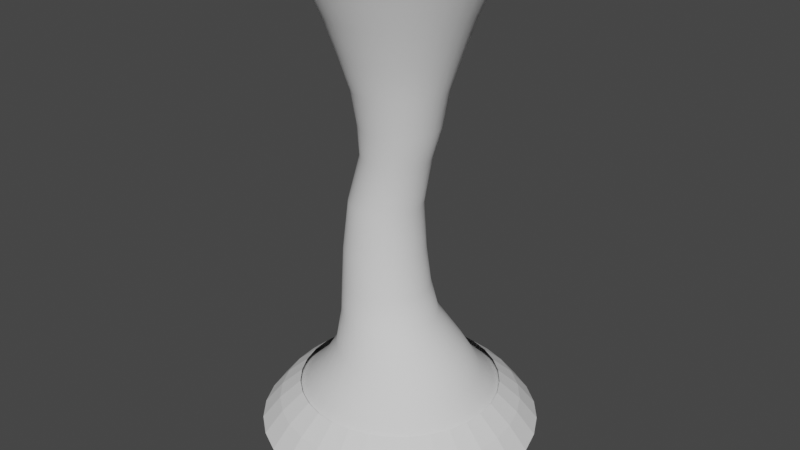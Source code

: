 # Source: Tornado.blend  (saved by Blender 2.82.7; exported with 4.5.12 LTS)
import bpy
from mathutils import Matrix  # noqa: F401  (used for matrix-valued properties, if any)

bpy.ops.wm.read_factory_settings(use_empty=True)
scene = bpy.context.scene
scene.name = 'Scene'

# ---- collections
col_collection = bpy.data.collections.new('Collection'); scene.collection.children.link(col_collection)

# ---- world
world_world = bpy.data.worlds.new('World'); scene.world = world_world
world_world.use_nodes = True; world_world.node_tree.nodes.clear()
_N = world_world.node_tree.nodes; _L = world_world.node_tree.links
n0 = _N.new('ShaderNodeOutputWorld'); n0.name = 'World Output'; n0.location = (300, 300)
n1 = _N.new('ShaderNodeBackground'); n1.name = 'Background'; n1.location = (10, 300)
n1.inputs[0].default_value = (0.05088, 0.05088, 0.05088, 1.0)
_L.new(n1.outputs[0], n0.inputs[0])
n0.is_active_output = True
world_world.color = (0.05088, 0.05088, 0.05088)
world_world.use_sun_shadow = False
world_world.sun_shadow_jitter_overblur = 0.0

# ---- meshes
me_cylinder = bpy.data.meshes.new('Cylinder')
me_cylinder.from_pydata([(-2.457e-07, 3.2, 0.0), (-1.35e-07, 2.134, 11.0), (0.6243, 3.138, 0.0), (0.4164, 2.093, 11.0), (1.225, 2.956, 0.0), (0.8168, 1.972, 11.0), (1.778, 2.661, 0.0), (1.186, 1.775, 11.0), (2.263, 2.263, 0.0), (1.509, 1.509, 11.0), (2.661, 1.778, 0.0), (1.775, 1.186, 11.0), (2.956, 1.225, 0.0), (1.972, 0.8168, 11.0), (3.138, 0.6243, 0.0), (2.093, 0.4164, 11.0), (3.2, -3.887e-07, 0.0), (2.134, -1.862e-07, 11.0), (3.138, -0.6243, 0.0), (2.093, -0.4164, 11.0), (2.956, -1.225, 0.0), (1.972, -0.8168, 11.0), (2.661, -1.778, 0.0), (1.775, -1.186, 11.0), (2.263, -2.263, 0.0), (1.509, -1.509, 11.0), (1.778, -2.661, 0.0), (1.186, -1.775, 11.0), (1.225, -2.956, 0.0), (0.8168, -1.972, 11.0), (0.6243, -3.138, 0.0), (0.4164, -2.093, 11.0), (-1.288e-06, -3.2, 0.0), (-8.305e-07, -2.134, 11.0), (-0.6243, -3.138, 0.0), (-0.4164, -2.093, 11.0), (-1.225, -2.956, 0.0), (-0.8168, -1.972, 11.0), (-1.778, -2.661, 0.0), (-1.186, -1.775, 11.0), (-2.263, -2.263, 0.0), (-1.509, -1.509, 11.0), (-2.661, -1.778, 0.0), (-1.775, -1.186, 11.0), (-2.956, -1.225, 0.0), (-1.972, -0.8168, 11.0), (-3.138, -0.6242, 0.0), (-2.093, -0.4164, 11.0), (-3.2, 2.459e-06, 0.0), (-2.134, 1.714e-06, 11.0), (-3.138, 0.6243, 0.0), (-2.093, 0.4164, 11.0), (-2.956, 1.225, 0.0), (-1.972, 0.8168, 11.0), (-2.661, 1.778, 0.0), (-1.775, 1.186, 11.0), (-2.263, 2.263, 0.0), (-1.509, 1.509, 11.0), (-1.778, 2.661, 0.0), (-1.186, 1.775, 11.0), (-1.225, 2.956, 0.0), (-0.8168, 1.972, 11.0), (-0.6242, 3.138, 0.0), (-0.4164, 2.093, 11.0), (-0.4, 0.8524, 5.5), (-0.2337, 0.836, 5.5), (-0.07382, 0.7875, 5.5), (0.07354, 0.7087, 5.5), (0.2027, 0.6027, 5.5), (0.3087, 0.4735, 5.5), (0.3875, 0.3262, 5.5), (0.436, 0.1663, 5.5), (0.4524, 1.064e-07, 5.5), (0.436, -0.1663, 5.5), (0.3875, -0.3262, 5.5), (0.3087, -0.4735, 5.5), (0.2027, -0.6027, 5.5), (0.07354, -0.7087, 5.5), (-0.07382, -0.7875, 5.5), (-0.2337, -0.836, 5.5), (-0.4, -0.8524, 5.5), (-0.5663, -0.836, 5.5), (-0.7262, -0.7875, 5.5), (-0.8735, -0.7087, 5.5), (-1.003, -0.6027, 5.5), (-1.109, -0.4735, 5.5), (-1.187, -0.3262, 5.5), (-1.236, -0.1663, 5.5), (-1.252, 8.651e-07, 5.5), (-1.236, 0.1663, 5.5), (-1.187, 0.3262, 5.5), (-1.109, 0.4735, 5.5), (-1.003, 0.6027, 5.5), (-0.8735, 0.7087, 5.5), (-0.7262, 0.7875, 5.5), (-0.5663, 0.836, 5.5), (-7.342e-09, 1.06, 8.25), (0.2067, 1.039, 8.25), (0.4055, 0.979, 8.25), (0.5887, 0.8811, 8.25), (0.7493, 0.7493, 8.25), (0.8811, 0.5887, 8.25), (0.979, 0.4055, 8.25), (1.039, 0.2067, 8.25), (1.06, 6.206e-08, 8.25), (1.039, -0.2067, 8.25), (0.979, -0.4055, 8.25), (0.8811, -0.5887, 8.25), (0.7493, -0.7493, 8.25), (0.5887, -0.8811, 8.25), (0.4055, -0.979, 8.25), (0.2067, -1.039, 8.25), (-3.526e-07, -1.06, 8.25), (-0.2067, -1.039, 8.25), (-0.4055, -0.979, 8.25), (-0.5887, -0.8811, 8.25), (-0.7493, -0.7493, 8.25), (-0.8811, -0.5887, 8.25), (-0.979, -0.4055, 8.25), (-1.039, -0.2067, 8.25), (-1.06, 1.005e-06, 8.25), (-1.039, 0.2067, 8.25), (-0.979, 0.4055, 8.25), (-0.8811, 0.5887, 8.25), (-0.7493, 0.7493, 8.25), (-0.5887, 0.8811, 8.25), (-0.4055, 0.979, 8.25), (-0.2067, 1.039, 8.25), (-0.07936, 1.109, 2.75), (0.1328, 1.045, 2.75), (0.3283, 0.9404, 2.75), (0.4997, 0.7997, 2.75), (0.6404, 0.6283, 2.75), (0.7449, 0.4328, 2.75), (0.8092, 0.2206, 2.75), (0.831, 4.555e-08, 2.75), (0.8092, -0.2206, 2.75), (0.7449, -0.4328, 2.75), (0.6404, -0.6283, 2.75), (0.4997, -0.7997, 2.75), (0.3283, -0.9404, 2.75), (0.1328, -1.045, 2.75), (-0.07936, -1.109, 2.75), (-0.3, -1.131, 2.75), (-0.5206, -1.109, 2.75), (-0.7328, -1.045, 2.75), (-0.9283, -0.9404, 2.75), (-1.1, -0.7997, 2.75), (-1.24, -0.6283, 2.75), (-1.345, -0.4328, 2.75), (-1.409, -0.2206, 2.75), (-1.431, 1.052e-06, 2.75), (-1.409, 0.2206, 2.75), (-1.345, 0.4328, 2.75), (-1.24, 0.6283, 2.75), (-1.1, 0.7997, 2.75), (-0.9283, 0.9404, 2.75), (-0.7328, 1.045, 2.75), (-0.5206, 1.109, 2.75), (-0.3, 1.131, 2.75), (0.3713, 1.866, 1.297), (0.7282, 1.758, 1.297), (1.057, 1.582, 1.297), (1.346, 1.346, 1.297), (1.582, 1.057, 1.297), (1.758, 0.7282, 1.297), (1.866, 0.3713, 1.297), (1.903, -1.106e-07, 1.297), (1.866, -0.3713, 1.297), (1.758, -0.7282, 1.297), (1.582, -1.057, 1.297), (1.346, -1.346, 1.297), (1.057, -1.582, 1.297), (0.7282, -1.758, 1.297), (0.3713, -1.866, 1.297), (-7.194e-07, -1.903, 1.297), (-0.3713, -1.866, 1.297), (-0.7282, -1.758, 1.297), (-1.057, -1.582, 1.297), (-1.346, -1.346, 1.297), (-1.582, -1.057, 1.297), (-1.758, -0.7282, 1.297), (-1.866, -0.3712, 1.297), (-1.903, 1.583e-06, 1.297), (-1.866, 0.3713, 1.297), (-1.758, 0.7282, 1.297), (-1.582, 1.057, 1.297), (-1.346, 1.346, 1.297), (-1.057, 1.582, 1.297), (-0.7282, 1.758, 1.297), (-0.3712, 1.866, 1.297), (-9.934e-08, 1.903, 1.297), (-5.407e-08, 1.5, 1.974), (0.2927, 1.471, 1.974), (0.5741, 1.386, 1.974), (0.8334, 1.247, 1.974), (1.061, 1.061, 1.974), (1.247, 0.8334, 1.974), (1.386, 0.5741, 1.974), (1.471, 0.2927, 1.974), (1.5, -2.846e-08, 1.974), (1.471, -0.2927, 1.974), (1.386, -0.5741, 1.974), (1.247, -0.8334, 1.974), (1.061, -1.061, 1.974), (0.8334, -1.247, 1.974), (0.5741, -1.386, 1.974), (0.2927, -1.471, 1.974), (-5.429e-07, -1.5, 1.974), (-0.2927, -1.471, 1.974), (-0.5741, -1.386, 1.974), (-0.8334, -1.247, 1.974), (-1.061, -1.061, 1.974), (-1.247, -0.8334, 1.974), (-1.386, -0.5741, 1.974), (-1.471, -0.2927, 1.974), (-1.5, 1.307e-06, 1.974), (-1.471, 0.2927, 1.974), (-1.386, 0.5741, 1.974), (-1.247, 0.8334, 1.974), (-1.061, 1.061, 1.974), (-0.8334, 1.247, 1.974), (-0.5741, 1.386, 1.974), (-0.2927, 1.471, 1.974), (-0.4, 1.027, 3.458), (-0.1996, 1.007, 3.458), (-0.006922, 0.949, 3.458), (0.1707, 0.8541, 3.458), (0.3263, 0.7263, 3.458), (0.4541, 0.5707, 3.458), (0.549, 0.3931, 3.458), (0.6074, 0.2004, 3.458), (0.6272, 6.859e-08, 3.458), (0.6074, -0.2004, 3.458), (0.549, -0.3931, 3.458), (0.4541, -0.5707, 3.458), (0.3263, -0.7263, 3.458), (0.1707, -0.8541, 3.458), (-0.006922, -0.949, 3.458), (-0.1996, -1.007, 3.458), (-0.4, -1.027, 3.458), (-0.6004, -1.007, 3.458), (-0.7931, -0.949, 3.458), (-0.9707, -0.8541, 3.458), (-1.126, -0.7263, 3.458), (-1.254, -0.5707, 3.458), (-1.349, -0.3931, 3.458), (-1.407, -0.2004, 3.458), (-1.427, 9.829e-07, 3.458), (-1.407, 0.2004, 3.458), (-1.349, 0.3931, 3.458), (-1.254, 0.5707, 3.458), (-1.126, 0.7263, 3.458), (-0.9707, 0.8541, 3.458), (-0.7931, 0.949, 3.458), (-0.6004, 1.007, 3.458), (-7.374e-08, 1.638, 9.915), (0.3196, 1.607, 9.915), (0.627, 1.514, 9.915), (0.9102, 1.362, 9.915), (1.159, 1.159, 9.915), (1.362, 0.9102, 9.915), (1.514, 0.627, 9.915), (1.607, 0.3196, 9.915), (1.638, -6.959e-08, 9.915), (1.607, -0.3196, 9.915), (1.514, -0.627, 9.915), (1.362, -0.9102, 9.915), (1.159, -1.159, 9.915), (0.9102, -1.362, 9.915), (0.627, -1.514, 9.915), (0.3196, -1.607, 9.915), (-6.076e-07, -1.638, 9.915), (-0.3196, -1.607, 9.915), (-0.627, -1.514, 9.915), (-0.9102, -1.362, 9.915), (-1.159, -1.159, 9.915), (-1.362, -0.9102, 9.915), (-1.514, -0.627, 9.915), (-1.607, -0.3196, 9.915), (-1.638, 1.389e-06, 9.915), (-1.607, 0.3196, 9.915), (-1.514, 0.627, 9.915), (-1.362, 0.9102, 9.915), (-1.159, 1.159, 9.915), (-0.9102, 1.362, 9.915), (-0.627, 1.514, 9.915), (-0.3196, 1.607, 9.915), (0.2594, 1.304, 9.06), (0.5089, 1.229, 9.06), (0.7388, 1.106, 9.06), (0.9403, 0.9403, 9.06), (1.106, 0.7388, 9.06), (1.229, 0.5089, 9.06), (1.304, 0.2594, 9.06), (1.33, 1.496e-09, 9.06), (1.304, -0.2594, 9.06), (1.229, -0.5089, 9.06), (1.106, -0.7388, 9.06), (0.9403, -0.9403, 9.06), (0.7388, -1.106, 9.06), (0.5089, -1.229, 9.06), (0.2594, -1.304, 9.06), (-4.723e-07, -1.33, 9.06), (-0.2594, -1.304, 9.06), (-0.5089, -1.229, 9.06), (-0.7388, -1.106, 9.06), (-0.9403, -0.9403, 9.06), (-1.106, -0.7388, 9.06), (-1.229, -0.5089, 9.06), (-1.304, -0.2594, 9.06), (-1.33, 1.185e-06, 9.06), (-1.304, 0.2594, 9.06), (-1.229, 0.5089, 9.06), (-1.106, 0.7388, 9.06), (-0.9403, 0.9403, 9.06), (-0.7388, 1.106, 9.06), (-0.5089, 1.229, 9.06), (-0.2594, 1.304, 9.06), (-3.894e-08, 1.33, 9.06), (0.1793, 0.9014, 7.428), (0.3517, 0.8491, 7.428), (0.5106, 0.7642, 7.428), (0.6499, 0.6499, 7.428), (0.7642, 0.5106, 7.428), (0.8491, 0.3517, 7.428), (0.9014, 0.1793, 7.428), (0.9191, 9.392e-08, 7.428), (0.9014, -0.1793, 7.428), (0.8491, -0.3517, 7.428), (0.7642, -0.5106, 7.428), (0.6499, -0.6499, 7.428), (0.5106, -0.7642, 7.428), (0.3517, -0.8491, 7.428), (0.1793, -0.9014, 7.428), (-2.906e-07, -0.9191, 7.428), (-0.1793, -0.9014, 7.428), (-0.3517, -0.8491, 7.428), (-0.5106, -0.7642, 7.428), (-0.6499, -0.6499, 7.428), (-0.7642, -0.5106, 7.428), (-0.8491, -0.3517, 7.428), (-0.9014, -0.1793, 7.428), (-0.9191, 9.12e-07, 7.428), (-0.9014, 0.1793, 7.428), (-0.8491, 0.3517, 7.428), (-0.7642, 0.5106, 7.428), (-0.6499, 0.6499, 7.428), (-0.5106, 0.7642, 7.428), (-0.3517, 0.8491, 7.428), (-0.1793, 0.9014, 7.428), (7.451e-09, 0.9191, 7.428), (0.05546, 0.7815, 6.689), (0.2049, 0.7362, 6.689), (0.3427, 0.6626, 6.689), (0.4635, 0.5635, 6.689), (0.5626, 0.4427, 6.689), (0.6362, 0.3049, 6.689), (0.6815, 0.1555, 6.689), (0.6968, 1.207e-07, 6.689), (0.6815, -0.1555, 6.689), (0.6362, -0.3049, 6.689), (0.5626, -0.4427, 6.689), (0.4635, -0.5635, 6.689), (0.3427, -0.6626, 6.689), (0.2049, -0.7362, 6.689), (0.05546, -0.7815, 6.689), (-0.1, -0.7968, 6.689), (-0.2555, -0.7815, 6.689), (-0.4049, -0.7362, 6.689), (-0.5427, -0.6626, 6.689), (-0.6635, -0.5635, 6.689), (-0.7626, -0.4427, 6.689), (-0.8362, -0.3049, 6.689), (-0.8815, -0.1555, 6.689), (-0.8968, 8.3e-07, 6.689), (-0.8815, 0.1555, 6.689), (-0.8362, 0.3049, 6.689), (-0.7626, 0.4427, 6.689), (-0.6635, 0.5635, 6.689), (-0.5427, 0.6626, 6.689), (-0.4049, 0.7362, 6.689), (-0.2555, 0.7815, 6.689), (-0.1, 0.7968, 6.689), (-0.4429, 0.9504, 4.333), (-0.2574, 0.9321, 4.333), (-0.07916, 0.878, 4.333), (0.08514, 0.7902, 4.333), (0.2292, 0.672, 4.333), (0.3474, 0.528, 4.333), (0.4352, 0.3637, 4.333), (0.4893, 0.1854, 4.333), (0.5075, 8.53e-08, 4.333), (0.4893, -0.1854, 4.333), (0.4352, -0.3637, 4.333), (0.3474, -0.528, 4.333), (0.2292, -0.672, 4.333), (0.08514, -0.7902, 4.333), (-0.07916, -0.878, 4.333), (-0.2574, -0.9321, 4.333), (-0.4429, -0.9504, 4.333), (-0.6283, -0.9321, 4.333), (-0.8066, -0.878, 4.333), (-0.9709, -0.7902, 4.333), (-1.115, -0.672, 4.333), (-1.233, -0.528, 4.333), (-1.321, -0.3637, 4.333), (-1.375, -0.1854, 4.333), (-1.393, 9.312e-07, 4.333), (-1.375, 0.1854, 4.333), (-1.321, 0.3637, 4.333), (-1.233, 0.528, 4.333), (-1.115, 0.672, 4.333), (-0.9709, 0.7902, 4.333), (-0.8065, 0.878, 4.333), (-0.6283, 0.9321, 4.333)], [], [(256, 1, 3, 257), (257, 3, 5, 258), (258, 5, 7, 259), (259, 7, 9, 260), (260, 9, 11, 261), (261, 11, 13, 262), (262, 13, 15, 263), (263, 15, 17, 264), (264, 17, 19, 265), (265, 19, 21, 266), (266, 21, 23, 267), (267, 23, 25, 268), (268, 25, 27, 269), (269, 27, 29, 270), (270, 29, 31, 271), (271, 31, 33, 272), (272, 33, 35, 273), (273, 35, 37, 274), (274, 37, 39, 275), (275, 39, 41, 276), (276, 41, 43, 277), (277, 43, 45, 278), (278, 45, 47, 279), (279, 47, 49, 280), (280, 49, 51, 281), (281, 51, 53, 282), (282, 53, 55, 283), (283, 55, 57, 284), (284, 57, 59, 285), (285, 59, 61, 286), (286, 61, 63, 287), (287, 63, 1, 256), (415, 95, 64, 384), (414, 94, 95, 415), (413, 93, 94, 414), (412, 92, 93, 413), (411, 91, 92, 412), (410, 90, 91, 411), (409, 89, 90, 410), (408, 88, 89, 409), (407, 87, 88, 408), (406, 86, 87, 407), (405, 85, 86, 406), (404, 84, 85, 405), (403, 83, 84, 404), (402, 82, 83, 403), (401, 81, 82, 402), (400, 80, 81, 401), (399, 79, 80, 400), (398, 78, 79, 399), (397, 77, 78, 398), (396, 76, 77, 397), (395, 75, 76, 396), (394, 74, 75, 395), (393, 73, 74, 394), (392, 72, 73, 393), (391, 71, 72, 392), (390, 70, 71, 391), (389, 69, 70, 390), (388, 68, 69, 389), (387, 67, 68, 388), (386, 66, 67, 387), (385, 65, 66, 386), (384, 64, 65, 385), (350, 127, 96, 351), (349, 126, 127, 350), (348, 125, 126, 349), (347, 124, 125, 348), (346, 123, 124, 347), (345, 122, 123, 346), (344, 121, 122, 345), (343, 120, 121, 344), (342, 119, 120, 343), (341, 118, 119, 342), (340, 117, 118, 341), (339, 116, 117, 340), (338, 115, 116, 339), (337, 114, 115, 338), (336, 113, 114, 337), (335, 112, 113, 336), (334, 111, 112, 335), (333, 110, 111, 334), (332, 109, 110, 333), (331, 108, 109, 332), (330, 107, 108, 331), (329, 106, 107, 330), (328, 105, 106, 329), (327, 104, 105, 328), (326, 103, 104, 327), (325, 102, 103, 326), (324, 101, 102, 325), (323, 100, 101, 324), (322, 99, 100, 323), (321, 98, 99, 322), (320, 97, 98, 321), (351, 96, 97, 320), (192, 159, 128, 193), (193, 128, 129, 194), (194, 129, 130, 195), (195, 130, 131, 196), (196, 131, 132, 197), (197, 132, 133, 198), (198, 133, 134, 199), (199, 134, 135, 200), (200, 135, 136, 201), (201, 136, 137, 202), (202, 137, 138, 203), (203, 138, 139, 204), (204, 139, 140, 205), (205, 140, 141, 206), (206, 141, 142, 207), (207, 142, 143, 208), (208, 143, 144, 209), (209, 144, 145, 210), (210, 145, 146, 211), (211, 146, 147, 212), (212, 147, 148, 213), (213, 148, 149, 214), (214, 149, 150, 215), (215, 150, 151, 216), (216, 151, 152, 217), (217, 152, 153, 218), (218, 153, 154, 219), (219, 154, 155, 220), (220, 155, 156, 221), (221, 156, 157, 222), (222, 157, 158, 223), (223, 158, 159, 192), (62, 190, 191, 0), (60, 189, 190, 62), (58, 188, 189, 60), (56, 187, 188, 58), (54, 186, 187, 56), (52, 185, 186, 54), (50, 184, 185, 52), (48, 183, 184, 50), (46, 182, 183, 48), (44, 181, 182, 46), (42, 180, 181, 44), (40, 179, 180, 42), (38, 178, 179, 40), (36, 177, 178, 38), (34, 176, 177, 36), (32, 175, 176, 34), (30, 174, 175, 32), (28, 173, 174, 30), (26, 172, 173, 28), (24, 171, 172, 26), (22, 170, 171, 24), (20, 169, 170, 22), (18, 168, 169, 20), (16, 167, 168, 18), (14, 166, 167, 16), (12, 165, 166, 14), (10, 164, 165, 12), (8, 163, 164, 10), (6, 162, 163, 8), (4, 161, 162, 6), (2, 160, 161, 4), (0, 191, 160, 2), (190, 223, 192, 191), (189, 222, 223, 190), (188, 221, 222, 189), (187, 220, 221, 188), (186, 219, 220, 187), (185, 218, 219, 186), (184, 217, 218, 185), (183, 216, 217, 184), (182, 215, 216, 183), (181, 214, 215, 182), (180, 213, 214, 181), (179, 212, 213, 180), (178, 211, 212, 179), (177, 210, 211, 178), (176, 209, 210, 177), (175, 208, 209, 176), (174, 207, 208, 175), (173, 206, 207, 174), (172, 205, 206, 173), (171, 204, 205, 172), (170, 203, 204, 171), (169, 202, 203, 170), (168, 201, 202, 169), (167, 200, 201, 168), (166, 199, 200, 167), (165, 198, 199, 166), (164, 197, 198, 165), (163, 196, 197, 164), (162, 195, 196, 163), (161, 194, 195, 162), (160, 193, 194, 161), (191, 192, 193, 160), (159, 224, 225, 128), (128, 225, 226, 129), (129, 226, 227, 130), (130, 227, 228, 131), (131, 228, 229, 132), (132, 229, 230, 133), (133, 230, 231, 134), (134, 231, 232, 135), (135, 232, 233, 136), (136, 233, 234, 137), (137, 234, 235, 138), (138, 235, 236, 139), (139, 236, 237, 140), (140, 237, 238, 141), (141, 238, 239, 142), (142, 239, 240, 143), (143, 240, 241, 144), (144, 241, 242, 145), (145, 242, 243, 146), (146, 243, 244, 147), (147, 244, 245, 148), (148, 245, 246, 149), (149, 246, 247, 150), (150, 247, 248, 151), (151, 248, 249, 152), (152, 249, 250, 153), (153, 250, 251, 154), (154, 251, 252, 155), (155, 252, 253, 156), (156, 253, 254, 157), (157, 254, 255, 158), (158, 255, 224, 159), (318, 287, 256, 319), (317, 286, 287, 318), (316, 285, 286, 317), (315, 284, 285, 316), (314, 283, 284, 315), (313, 282, 283, 314), (312, 281, 282, 313), (311, 280, 281, 312), (310, 279, 280, 311), (309, 278, 279, 310), (308, 277, 278, 309), (307, 276, 277, 308), (306, 275, 276, 307), (305, 274, 275, 306), (304, 273, 274, 305), (303, 272, 273, 304), (302, 271, 272, 303), (301, 270, 271, 302), (300, 269, 270, 301), (299, 268, 269, 300), (298, 267, 268, 299), (297, 266, 267, 298), (296, 265, 266, 297), (295, 264, 265, 296), (294, 263, 264, 295), (293, 262, 263, 294), (292, 261, 262, 293), (291, 260, 261, 292), (290, 259, 260, 291), (289, 258, 259, 290), (288, 257, 258, 289), (319, 256, 257, 288), (96, 319, 288, 97), (97, 288, 289, 98), (98, 289, 290, 99), (99, 290, 291, 100), (100, 291, 292, 101), (101, 292, 293, 102), (102, 293, 294, 103), (103, 294, 295, 104), (104, 295, 296, 105), (105, 296, 297, 106), (106, 297, 298, 107), (107, 298, 299, 108), (108, 299, 300, 109), (109, 300, 301, 110), (110, 301, 302, 111), (111, 302, 303, 112), (112, 303, 304, 113), (113, 304, 305, 114), (114, 305, 306, 115), (115, 306, 307, 116), (116, 307, 308, 117), (117, 308, 309, 118), (118, 309, 310, 119), (119, 310, 311, 120), (120, 311, 312, 121), (121, 312, 313, 122), (122, 313, 314, 123), (123, 314, 315, 124), (124, 315, 316, 125), (125, 316, 317, 126), (126, 317, 318, 127), (127, 318, 319, 96), (383, 351, 320, 352), (352, 320, 321, 353), (353, 321, 322, 354), (354, 322, 323, 355), (355, 323, 324, 356), (356, 324, 325, 357), (357, 325, 326, 358), (358, 326, 327, 359), (359, 327, 328, 360), (360, 328, 329, 361), (361, 329, 330, 362), (362, 330, 331, 363), (363, 331, 332, 364), (364, 332, 333, 365), (365, 333, 334, 366), (366, 334, 335, 367), (367, 335, 336, 368), (368, 336, 337, 369), (369, 337, 338, 370), (370, 338, 339, 371), (371, 339, 340, 372), (372, 340, 341, 373), (373, 341, 342, 374), (374, 342, 343, 375), (375, 343, 344, 376), (376, 344, 345, 377), (377, 345, 346, 378), (378, 346, 347, 379), (379, 347, 348, 380), (380, 348, 349, 381), (381, 349, 350, 382), (382, 350, 351, 383), (95, 382, 383, 64), (94, 381, 382, 95), (93, 380, 381, 94), (92, 379, 380, 93), (91, 378, 379, 92), (90, 377, 378, 91), (89, 376, 377, 90), (88, 375, 376, 89), (87, 374, 375, 88), (86, 373, 374, 87), (85, 372, 373, 86), (84, 371, 372, 85), (83, 370, 371, 84), (82, 369, 370, 83), (81, 368, 369, 82), (80, 367, 368, 81), (79, 366, 367, 80), (78, 365, 366, 79), (77, 364, 365, 78), (76, 363, 364, 77), (75, 362, 363, 76), (74, 361, 362, 75), (73, 360, 361, 74), (72, 359, 360, 73), (71, 358, 359, 72), (70, 357, 358, 71), (69, 356, 357, 70), (68, 355, 356, 69), (67, 354, 355, 68), (66, 353, 354, 67), (65, 352, 353, 66), (64, 383, 352, 65), (224, 384, 385, 225), (225, 385, 386, 226), (226, 386, 387, 227), (227, 387, 388, 228), (228, 388, 389, 229), (229, 389, 390, 230), (230, 390, 391, 231), (231, 391, 392, 232), (232, 392, 393, 233), (233, 393, 394, 234), (234, 394, 395, 235), (235, 395, 396, 236), (236, 396, 397, 237), (237, 397, 398, 238), (238, 398, 399, 239), (239, 399, 400, 240), (240, 400, 401, 241), (241, 401, 402, 242), (242, 402, 403, 243), (243, 403, 404, 244), (244, 404, 405, 245), (245, 405, 406, 246), (246, 406, 407, 247), (247, 407, 408, 248), (248, 408, 409, 249), (249, 409, 410, 250), (250, 410, 411, 251), (251, 411, 412, 252), (252, 412, 413, 253), (253, 413, 414, 254), (254, 414, 415, 255), (255, 415, 384, 224)])
me_cylinder.polygons.foreach_set('use_smooth', [True] * 384)
_uv = me_cylinder.uv_layers.new(name='UVMap')
_uv.uv.foreach_set('vector', [1.0, 0.9014, 1.0, 1.0, 0.9688, 1.0, 0.9688, 0.9014, 0.9688, 0.9014, 0.9688, 1.0, 0.9375, 1.0, 0.9375, 0.9014, 0.9375, 0.9014, 0.9375, 1.0, 0.9062, 1.0, 0.9062, 0.9014, 0.9062, 0.9014, 0.9062, 1.0, 0.875, 1.0, 0.875, 0.9014, 0.875, 0.9014, 0.875, 1.0, 0.8438, 1.0, 0.8438, 0.9014, 0.8438, 0.9014, 0.8438, 1.0, 0.8125, 1.0, 0.8125, 0.9014, 0.8125, 0.9014, 0.8125, 1.0, 0.7812, 1.0, 0.7813, 0.9014, 0.7813, 0.9014, 0.7812, 1.0, 0.75, 1.0, 0.75, 0.9014, 0.75, 0.9014, 0.75, 1.0, 0.7188, 1.0, 0.7188, 0.9014, 0.7188, 0.9014, 0.7188, 1.0, 0.6875, 1.0, 0.6875, 0.9014, 0.6875, 0.9014, 0.6875, 1.0, 0.6562, 1.0, 0.6562, 0.9014, 0.6562, 0.9014, 0.6562, 1.0, 0.625, 1.0, 0.625, 0.9014, 0.625, 0.9014, 0.625, 1.0, 0.5938, 1.0, 0.5938, 0.9014, 0.5938, 0.9014, 0.5938, 1.0, 0.5625, 1.0, 0.5625, 0.9014, 0.5625, 0.9014, 0.5625, 1.0, 0.5312, 1.0, 0.5312, 0.9014, 0.5312, 0.9014, 0.5312, 1.0, 0.5, 1.0, 0.5, 0.9014, 0.5, 0.9014, 0.5, 1.0, 0.4688, 1.0, 0.4687, 0.9014, 0.4687, 0.9014, 0.4688, 1.0, 0.4375, 1.0, 0.4375, 0.9014, 0.4375, 0.9014, 0.4375, 1.0, 0.4062, 1.0, 0.4062, 0.9014, 0.4062, 0.9014, 0.4062, 1.0, 0.375, 1.0, 0.375, 0.9014, 0.375, 0.9014, 0.375, 1.0, 0.3438, 1.0, 0.3438, 0.9014, 0.3438, 0.9014, 0.3438, 1.0, 0.3125, 1.0, 0.3125, 0.9014, 0.3125, 0.9014, 0.3125, 1.0, 0.2812, 1.0, 0.2812, 0.9014, 0.2812, 0.9014, 0.2812, 1.0, 0.25, 1.0, 0.25, 0.9014, 0.25, 0.9014, 0.25, 1.0, 0.2188, 1.0, 0.2187, 0.9014, 0.2187, 0.9014, 0.2188, 1.0, 0.1875, 1.0, 0.1875, 0.9014, 0.1875, 0.9014, 0.1875, 1.0, 0.1562, 1.0, 0.1562, 0.9014, 0.1562, 0.9014, 0.1562, 1.0, 0.125, 1.0, 0.125, 0.9014, 0.125, 0.9014, 0.125, 1.0, 0.09375, 1.0, 0.09375, 0.9014, 0.09375, 0.9014, 0.09375, 1.0, 0.0625, 1.0, 0.0625, 0.9014, 0.0625, 0.9014, 0.0625, 1.0, 0.03125, 1.0, 0.03125, 0.9014, 0.03125, 0.9014, 0.03125, 1.0, 0.0, 1.0, 0.0, 0.9014, 0.03125, 0.3939, 0.03125, 0.5, 0.0, 0.5, 0.0, 0.3939, 0.0625, 0.3939, 0.0625, 0.5, 0.03125, 0.5, 0.03125, 0.3939, 0.09375, 0.3939, 0.09375, 0.5, 0.0625, 0.5, 0.0625, 0.3939, 0.125, 0.3939, 0.125, 0.5, 0.09375, 0.5, 0.09375, 0.3939, 0.1562, 0.3939, 0.1562, 0.5, 0.125, 0.5, 0.125, 0.3939, 0.1875, 0.3939, 0.1875, 0.5, 0.1562, 0.5, 0.1562, 0.3939, 0.2188, 0.3939, 0.2188, 0.5, 0.1875, 0.5, 0.1875, 0.3939, 0.25, 0.3939, 0.25, 0.5, 0.2188, 0.5, 0.2188, 0.3939, 0.2812, 0.3939, 0.2812, 0.5, 0.25, 0.5, 0.25, 0.3939, 0.3125, 0.3939, 0.3125, 0.5, 0.2812, 0.5, 0.2812, 0.3939, 0.3438, 0.3939, 0.3438, 0.5, 0.3125, 0.5, 0.3125, 0.3939, 0.375, 0.3939, 0.375, 0.5, 0.3438, 0.5, 0.3438, 0.3939, 0.4062, 0.3939, 0.4062, 0.5, 0.375, 0.5, 0.375, 0.3939, 0.4375, 0.3939, 0.4375, 0.5, 0.4062, 0.5, 0.4062, 0.3939, 0.4688, 0.3939, 0.4688, 0.5, 0.4375, 0.5, 0.4375, 0.3939, 0.5, 0.3939, 0.5, 0.5, 0.4688, 0.5, 0.4688, 0.3939, 0.5312, 0.3939, 0.5312, 0.5, 0.5, 0.5, 0.5, 0.3939, 0.5625, 0.3939, 0.5625, 0.5, 0.5312, 0.5, 0.5312, 0.3939, 0.5938, 0.3939, 0.5938, 0.5, 0.5625, 0.5, 0.5625, 0.3939, 0.625, 0.3939, 0.625, 0.5, 0.5938, 0.5, 0.5938, 0.3939, 0.6562, 0.3939, 0.6562, 0.5, 0.625, 0.5, 0.625, 0.3939, 0.6875, 0.3939, 0.6875, 0.5, 0.6562, 0.5, 0.6562, 0.3939, 0.7188, 0.3939, 0.7188, 0.5, 0.6875, 0.5, 0.6875, 0.3939, 0.75, 0.3939, 0.75, 0.5, 0.7188, 0.5, 0.7188, 0.3939, 0.7812, 0.3939, 0.7812, 0.5, 0.75, 0.5, 0.75, 0.3939, 0.8125, 0.3939, 0.8125, 0.5, 0.7812, 0.5, 0.7812, 0.3939, 0.8438, 0.3939, 0.8438, 0.5, 0.8125, 0.5, 0.8125, 0.3939, 0.875, 0.3939, 0.875, 0.5, 0.8438, 0.5, 0.8438, 0.3939, 0.9062, 0.3939, 0.9062, 0.5, 0.875, 0.5, 0.875, 0.3939, 0.9375, 0.3939, 0.9375, 0.5, 0.9062, 0.5, 0.9062, 0.3939, 0.9688, 0.3939, 0.9688, 0.5, 0.9375, 0.5, 0.9375, 0.3939, 1.0, 0.3939, 1.0, 0.5, 0.9688, 0.5, 0.9688, 0.3939, 0.03125, 0.6753, 0.03125, 0.75, 0.0, 0.75, 0.0, 0.6753, 0.0625, 0.6753, 0.0625, 0.75, 0.03125, 0.75, 0.03125, 0.6753, 0.09375, 0.6753, 0.09375, 0.75, 0.0625, 0.75, 0.0625, 0.6753, 0.125, 0.6753, 0.125, 0.75, 0.09375, 0.75, 0.09375, 0.6753, 0.1562, 0.6753, 0.1562, 0.75, 0.125, 0.75, 0.125, 0.6753, 0.1875, 0.6753, 0.1875, 0.75, 0.1562, 0.75, 0.1562, 0.6753, 0.2188, 0.6753, 0.2188, 0.75, 0.1875, 0.75, 0.1875, 0.6753, 0.25, 0.6753, 0.25, 0.75, 0.2188, 0.75, 0.2188, 0.6753, 0.2812, 0.6753, 0.2812, 0.75, 0.25, 0.75, 0.25, 0.6753, 0.3125, 0.6753, 0.3125, 0.75, 0.2812, 0.75, 0.2812, 0.6753, 0.3438, 0.6753, 0.3438, 0.75, 0.3125, 0.75, 0.3125, 0.6753, 0.375, 0.6753, 0.375, 0.75, 0.3438, 0.75, 0.3438, 0.6753, 0.4063, 0.6753, 0.4062, 0.75, 0.375, 0.75, 0.375, 0.6753, 0.4375, 0.6753, 0.4375, 0.75, 0.4062, 0.75, 0.4063, 0.6753, 0.4688, 0.6753, 0.4688, 0.75, 0.4375, 0.75, 0.4375, 0.6753, 0.5, 0.6753, 0.5, 0.75, 0.4688, 0.75, 0.4688, 0.6753, 0.5312, 0.6753, 0.5312, 0.75, 0.5, 0.75, 0.5, 0.6753, 0.5625, 0.6753, 0.5625, 0.75, 0.5312, 0.75, 0.5312, 0.6753, 0.5938, 0.6753, 0.5938, 0.75, 0.5625, 0.75, 0.5625, 0.6753, 0.625, 0.6753, 0.625, 0.75, 0.5938, 0.75, 0.5938, 0.6753, 0.6562, 0.6753, 0.6562, 0.75, 0.625, 0.75, 0.625, 0.6753, 0.6875, 0.6753, 0.6875, 0.75, 0.6562, 0.75, 0.6562, 0.6753, 0.7188, 0.6753, 0.7188, 0.75, 0.6875, 0.75, 0.6875, 0.6753, 0.75, 0.6753, 0.75, 0.75, 0.7188, 0.75, 0.7188, 0.6753, 0.7812, 0.6753, 0.7812, 0.75, 0.75, 0.75, 0.75, 0.6753, 0.8125, 0.6753, 0.8125, 0.75, 0.7812, 0.75, 0.7812, 0.6753, 0.8438, 0.6753, 0.8438, 0.75, 0.8125, 0.75, 0.8125, 0.6753, 0.875, 0.6753, 0.875, 0.75, 0.8438, 0.75, 0.8438, 0.6753, 0.9062, 0.6753, 0.9062, 0.75, 0.875, 0.75, 0.875, 0.6753, 0.9375, 0.6753, 0.9375, 0.75, 0.9062, 0.75, 0.9062, 0.6753, 0.9688, 0.6753, 0.9688, 0.75, 0.9375, 0.75, 0.9375, 0.6753, 1.0, 0.6753, 1.0, 0.75, 0.9688, 0.75, 0.9688, 0.6753, 1.0, 0.1795, 1.0, 0.25, 0.9688, 0.25, 0.9688, 0.1795, 0.9688, 0.1795, 0.9688, 0.25, 0.9375, 0.25, 0.9375, 0.1795, 0.9375, 0.1795, 0.9375, 0.25, 0.9062, 0.25, 0.9062, 0.1795, 0.9062, 0.1795, 0.9062, 0.25, 0.875, 0.25, 0.875, 0.1795, 0.875, 0.1795, 0.875, 0.25, 0.8438, 0.25, 0.8438, 0.1795, 0.8438, 0.1795, 0.8438, 0.25, 0.8125, 0.25, 0.8125, 0.1795, 0.8125, 0.1795, 0.8125, 0.25, 0.7812, 0.25, 0.7812, 0.1795, 0.7812, 0.1795, 0.7812, 0.25, 0.75, 0.25, 0.75, 0.1795, 0.75, 0.1795, 0.75, 0.25, 0.7188, 0.25, 0.7188, 0.1795, 0.7188, 0.1795, 0.7188, 0.25, 0.6875, 0.25, 0.6875, 0.1795, 0.6875, 0.1795, 0.6875, 0.25, 0.6562, 0.25, 0.6562, 0.1795, 0.6562, 0.1795, 0.6562, 0.25, 0.625, 0.25, 0.625, 0.1795, 0.625, 0.1795, 0.625, 0.25, 0.5938, 0.25, 0.5938, 0.1795, 0.5938, 0.1795, 0.5938, 0.25, 0.5625, 0.25, 0.5625, 0.1795, 0.5625, 0.1795, 0.5625, 0.25, 0.5312, 0.25, 0.5312, 0.1795, 0.5312, 0.1795, 0.5312, 0.25, 0.5, 0.25, 0.5, 0.1795, 0.5, 0.1795, 0.5, 0.25, 0.4688, 0.25, 0.4687, 0.1795, 0.4687, 0.1795, 0.4688, 0.25, 0.4375, 0.25, 0.4375, 0.1795, 0.4375, 0.1795, 0.4375, 0.25, 0.4062, 0.25, 0.4063, 0.1795, 0.4063, 0.1795, 0.4062, 0.25, 0.375, 0.25, 0.375, 0.1795, 0.375, 0.1795, 0.375, 0.25, 0.3438, 0.25, 0.3438, 0.1795, 0.3438, 0.1795, 0.3438, 0.25, 0.3125, 0.25, 0.3125, 0.1795, 0.3125, 0.1795, 0.3125, 0.25, 0.2812, 0.25, 0.2813, 0.1795, 0.2813, 0.1795, 0.2812, 0.25, 0.25, 0.25, 0.25, 0.1795, 0.25, 0.1795, 0.25, 0.25, 0.2188, 0.25, 0.2188, 0.1795, 0.2188, 0.1795, 0.2188, 0.25, 0.1875, 0.25, 0.1875, 0.1795, 0.1875, 0.1795, 0.1875, 0.25, 0.1562, 0.25, 0.1562, 0.1795, 0.1562, 0.1795, 0.1562, 0.25, 0.125, 0.25, 0.125, 0.1795, 0.125, 0.1795, 0.125, 0.25, 0.09375, 0.25, 0.09375, 0.1795, 0.09375, 0.1795, 0.09375, 0.25, 0.0625, 0.25, 0.0625, 0.1795, 0.0625, 0.1795, 0.0625, 0.25, 0.03125, 0.25, 0.03125, 0.1795, 0.03125, 0.1795, 0.03125, 0.25, 0.0, 0.25, 0.0, 0.1795, 0.03125, 0.0, 0.03125, 0.1179, 0.0, 0.1179, 0.0, 0.0, 0.0625, 0.0, 0.0625, 0.1179, 0.03125, 0.1179, 0.03125, 0.0, 0.09375, 0.0, 0.09375, 0.1179, 0.0625, 0.1179, 0.0625, 0.0, 0.125, 0.0, 0.125, 0.1179, 0.09375, 0.1179, 0.09375, 0.0, 0.1562, 0.0, 0.1562, 0.1179, 0.125, 0.1179, 0.125, 0.0, 0.1875, 0.0, 0.1875, 0.1179, 0.1562, 0.1179, 0.1562, 0.0, 0.2188, 0.0, 0.2187, 0.1179, 0.1875, 0.1179, 0.1875, 0.0, 0.25, 0.0, 0.25, 0.1179, 0.2187, 0.1179, 0.2188, 0.0, 0.2812, 0.0, 0.2812, 0.1179, 0.25, 0.1179, 0.25, 0.0, 0.3125, 0.0, 0.3125, 0.1179, 0.2812, 0.1179, 0.2812, 0.0, 0.3438, 0.0, 0.3438, 0.1179, 0.3125, 0.1179, 0.3125, 0.0, 0.375, 0.0, 0.375, 0.1179, 0.3438, 0.1179, 0.3438, 0.0, 0.4062, 0.0, 0.4062, 0.1179, 0.375, 0.1179, 0.375, 0.0, 0.4375, 0.0, 0.4375, 0.1179, 0.4062, 0.1179, 0.4062, 0.0, 0.4688, 0.0, 0.4688, 0.1179, 0.4375, 0.1179, 0.4375, 0.0, 0.5, 0.0, 0.5, 0.1179, 0.4688, 0.1179, 0.4688, 0.0, 0.5312, 0.0, 0.5312, 0.1179, 0.5, 0.1179, 0.5, 0.0, 0.5625, 0.0, 0.5625, 0.1179, 0.5312, 0.1179, 0.5312, 0.0, 0.5938, 0.0, 0.5938, 0.1179, 0.5625, 0.1179, 0.5625, 0.0, 0.625, 0.0, 0.625, 0.1179, 0.5938, 0.1179, 0.5938, 0.0, 0.6562, 0.0, 0.6562, 0.1179, 0.625, 0.1179, 0.625, 0.0, 0.6875, 0.0, 0.6875, 0.1179, 0.6562, 0.1179, 0.6562, 0.0, 0.7188, 0.0, 0.7188, 0.1179, 0.6875, 0.1179, 0.6875, 0.0, 0.75, 0.0, 0.75, 0.1179, 0.7188, 0.1179, 0.7188, 0.0, 0.7812, 0.0, 0.7813, 0.1179, 0.75, 0.1179, 0.75, 0.0, 0.8125, 0.0, 0.8125, 0.1179, 0.7813, 0.1179, 0.7812, 0.0, 0.8438, 0.0, 0.8438, 0.1179, 0.8125, 0.1179, 0.8125, 0.0, 0.875, 0.0, 0.875, 0.1179, 0.8438, 0.1179, 0.8438, 0.0, 0.9062, 0.0, 0.9062, 0.1179, 0.875, 0.1179, 0.875, 0.0, 0.9375, 0.0, 0.9375, 0.1179, 0.9062, 0.1179, 0.9062, 0.0, 0.9688, 0.0, 0.9688, 0.1179, 0.9375, 0.1179, 0.9375, 0.0, 1.0, 0.0, 1.0, 0.1179, 0.9688, 0.1179, 0.9688, 0.0, 0.03125, 0.1179, 0.03125, 0.1795, 0.0, 0.1795, 0.0, 0.1179, 0.0625, 0.1179, 0.0625, 0.1795, 0.03125, 0.1795, 0.03125, 0.1179, 0.09375, 0.1179, 0.09375, 0.1795, 0.0625, 0.1795, 0.0625, 0.1179, 0.125, 0.1179, 0.125, 0.1795, 0.09375, 0.1795, 0.09375, 0.1179, 0.1562, 0.1179, 0.1562, 0.1795, 0.125, 0.1795, 0.125, 0.1179, 0.1875, 0.1179, 0.1875, 0.1795, 0.1562, 0.1795, 0.1562, 0.1179, 0.2187, 0.1179, 0.2188, 0.1795, 0.1875, 0.1795, 0.1875, 0.1179, 0.25, 0.1179, 0.25, 0.1795, 0.2188, 0.1795, 0.2187, 0.1179, 0.2812, 0.1179, 0.2813, 0.1795, 0.25, 0.1795, 0.25, 0.1179, 0.3125, 0.1179, 0.3125, 0.1795, 0.2813, 0.1795, 0.2812, 0.1179, 0.3438, 0.1179, 0.3438, 0.1795, 0.3125, 0.1795, 0.3125, 0.1179, 0.375, 0.1179, 0.375, 0.1795, 0.3438, 0.1795, 0.3438, 0.1179, 0.4062, 0.1179, 0.4063, 0.1795, 0.375, 0.1795, 0.375, 0.1179, 0.4375, 0.1179, 0.4375, 0.1795, 0.4063, 0.1795, 0.4062, 0.1179, 0.4688, 0.1179, 0.4687, 0.1795, 0.4375, 0.1795, 0.4375, 0.1179, 0.5, 0.1179, 0.5, 0.1795, 0.4687, 0.1795, 0.4688, 0.1179, 0.5312, 0.1179, 0.5312, 0.1795, 0.5, 0.1795, 0.5, 0.1179, 0.5625, 0.1179, 0.5625, 0.1795, 0.5312, 0.1795, 0.5312, 0.1179, 0.5938, 0.1179, 0.5938, 0.1795, 0.5625, 0.1795, 0.5625, 0.1179, 0.625, 0.1179, 0.625, 0.1795, 0.5938, 0.1795, 0.5938, 0.1179, 0.6562, 0.1179, 0.6562, 0.1795, 0.625, 0.1795, 0.625, 0.1179, 0.6875, 0.1179, 0.6875, 0.1795, 0.6562, 0.1795, 0.6562, 0.1179, 0.7188, 0.1179, 0.7188, 0.1795, 0.6875, 0.1795, 0.6875, 0.1179, 0.75, 0.1179, 0.75, 0.1795, 0.7188, 0.1795, 0.7188, 0.1179, 0.7813, 0.1179, 0.7812, 0.1795, 0.75, 0.1795, 0.75, 0.1179, 0.8125, 0.1179, 0.8125, 0.1795, 0.7812, 0.1795, 0.7813, 0.1179, 0.8438, 0.1179, 0.8438, 0.1795, 0.8125, 0.1795, 0.8125, 0.1179, 0.875, 0.1179, 0.875, 0.1795, 0.8438, 0.1795, 0.8438, 0.1179, 0.9062, 0.1179, 0.9062, 0.1795, 0.875, 0.1795, 0.875, 0.1179, 0.9375, 0.1179, 0.9375, 0.1795, 0.9062, 0.1795, 0.9062, 0.1179, 0.9688, 0.1179, 0.9688, 0.1795, 0.9375, 0.1795, 0.9375, 0.1179, 1.0, 0.1179, 1.0, 0.1795, 0.9688, 0.1795, 0.9688, 0.1179, 1.0, 0.25, 1.0, 0.3143, 0.9687, 0.3143, 0.9688, 0.25, 0.9688, 0.25, 0.9687, 0.3143, 0.9375, 0.3143, 0.9375, 0.25, 0.9375, 0.25, 0.9375, 0.3143, 0.9062, 0.3143, 0.9062, 0.25, 0.9062, 0.25, 0.9062, 0.3143, 0.875, 0.3143, 0.875, 0.25, 0.875, 0.25, 0.875, 0.3143, 0.8438, 0.3143, 0.8438, 0.25, 0.8438, 0.25, 0.8438, 0.3143, 0.8125, 0.3143, 0.8125, 0.25, 0.8125, 0.25, 0.8125, 0.3143, 0.7812, 0.3143, 0.7812, 0.25, 0.7812, 0.25, 0.7812, 0.3143, 0.75, 0.3143, 0.75, 0.25, 0.75, 0.25, 0.75, 0.3143, 0.7188, 0.3143, 0.7188, 0.25, 0.7188, 0.25, 0.7188, 0.3143, 0.6875, 0.3143, 0.6875, 0.25, 0.6875, 0.25, 0.6875, 0.3143, 0.6562, 0.3143, 0.6562, 0.25, 0.6562, 0.25, 0.6562, 0.3143, 0.625, 0.3143, 0.625, 0.25, 0.625, 0.25, 0.625, 0.3143, 0.5938, 0.3143, 0.5938, 0.25, 0.5938, 0.25, 0.5938, 0.3143, 0.5625, 0.3143, 0.5625, 0.25, 0.5625, 0.25, 0.5625, 0.3143, 0.5312, 0.3143, 0.5312, 0.25, 0.5312, 0.25, 0.5312, 0.3143, 0.5, 0.3143, 0.5, 0.25, 0.5, 0.25, 0.5, 0.3143, 0.4688, 0.3143, 0.4688, 0.25, 0.4688, 0.25, 0.4688, 0.3143, 0.4375, 0.3143, 0.4375, 0.25, 0.4375, 0.25, 0.4375, 0.3143, 0.4063, 0.3143, 0.4062, 0.25, 0.4062, 0.25, 0.4063, 0.3143, 0.375, 0.3143, 0.375, 0.25, 0.375, 0.25, 0.375, 0.3143, 0.3438, 0.3143, 0.3438, 0.25, 0.3438, 0.25, 0.3438, 0.3143, 0.3125, 0.3143, 0.3125, 0.25, 0.3125, 0.25, 0.3125, 0.3143, 0.2812, 0.3143, 0.2812, 0.25, 0.2812, 0.25, 0.2812, 0.3143, 0.25, 0.3143, 0.25, 0.25, 0.25, 0.25, 0.25, 0.3143, 0.2188, 0.3143, 0.2188, 0.25, 0.2188, 0.25, 0.2188, 0.3143, 0.1875, 0.3143, 0.1875, 0.25, 0.1875, 0.25, 0.1875, 0.3143, 0.1562, 0.3143, 0.1562, 0.25, 0.1562, 0.25, 0.1562, 0.3143, 0.125, 0.3143, 0.125, 0.25, 0.125, 0.25, 0.125, 0.3143, 0.09375, 0.3143, 0.09375, 0.25, 0.09375, 0.25, 0.09375, 0.3143, 0.0625, 0.3143, 0.0625, 0.25, 0.0625, 0.25, 0.0625, 0.3143, 0.03125, 0.3143, 0.03125, 0.25, 0.03125, 0.25, 0.03125, 0.3143, 0.0, 0.3143, 0.0, 0.25, 0.03125, 0.8236, 0.03125, 0.9014, 0.0, 0.9014, 0.0, 0.8236, 0.0625, 0.8236, 0.0625, 0.9014, 0.03125, 0.9014, 0.03125, 0.8236, 0.09375, 0.8236, 0.09375, 0.9014, 0.0625, 0.9014, 0.0625, 0.8236, 0.125, 0.8236, 0.125, 0.9014, 0.09375, 0.9014, 0.09375, 0.8236, 0.1562, 0.8236, 0.1562, 0.9014, 0.125, 0.9014, 0.125, 0.8236, 0.1875, 0.8236, 0.1875, 0.9014, 0.1562, 0.9014, 0.1562, 0.8236, 0.2188, 0.8236, 0.2187, 0.9014, 0.1875, 0.9014, 0.1875, 0.8236, 0.25, 0.8236, 0.25, 0.9014, 0.2187, 0.9014, 0.2188, 0.8236, 0.2812, 0.8236, 0.2812, 0.9014, 0.25, 0.9014, 0.25, 0.8236, 0.3125, 0.8236, 0.3125, 0.9014, 0.2812, 0.9014, 0.2812, 0.8236, 0.3438, 0.8236, 0.3438, 0.9014, 0.3125, 0.9014, 0.3125, 0.8236, 0.375, 0.8236, 0.375, 0.9014, 0.3438, 0.9014, 0.3438, 0.8236, 0.4062, 0.8236, 0.4062, 0.9014, 0.375, 0.9014, 0.375, 0.8236, 0.4375, 0.8236, 0.4375, 0.9014, 0.4062, 0.9014, 0.4062, 0.8236, 0.4688, 0.8236, 0.4687, 0.9014, 0.4375, 0.9014, 0.4375, 0.8236, 0.5, 0.8236, 0.5, 0.9014, 0.4687, 0.9014, 0.4688, 0.8236, 0.5312, 0.8236, 0.5312, 0.9014, 0.5, 0.9014, 0.5, 0.8236, 0.5625, 0.8236, 0.5625, 0.9014, 0.5312, 0.9014, 0.5312, 0.8236, 0.5938, 0.8236, 0.5938, 0.9014, 0.5625, 0.9014, 0.5625, 0.8236, 0.625, 0.8236, 0.625, 0.9014, 0.5938, 0.9014, 0.5938, 0.8236, 0.6562, 0.8236, 0.6562, 0.9014, 0.625, 0.9014, 0.625, 0.8236, 0.6875, 0.8236, 0.6875, 0.9014, 0.6562, 0.9014, 0.6562, 0.8236, 0.7188, 0.8236, 0.7188, 0.9014, 0.6875, 0.9014, 0.6875, 0.8236, 0.75, 0.8236, 0.75, 0.9014, 0.7188, 0.9014, 0.7188, 0.8236, 0.7813, 0.8236, 0.7813, 0.9014, 0.75, 0.9014, 0.75, 0.8236, 0.8125, 0.8236, 0.8125, 0.9014, 0.7813, 0.9014, 0.7813, 0.8236, 0.8437, 0.8236, 0.8438, 0.9014, 0.8125, 0.9014, 0.8125, 0.8236, 0.875, 0.8236, 0.875, 0.9014, 0.8438, 0.9014, 0.8437, 0.8236, 0.9062, 0.8236, 0.9062, 0.9014, 0.875, 0.9014, 0.875, 0.8236, 0.9375, 0.8236, 0.9375, 0.9014, 0.9062, 0.9014, 0.9062, 0.8236, 0.9688, 0.8236, 0.9688, 0.9014, 0.9375, 0.9014, 0.9375, 0.8236, 1.0, 0.8236, 1.0, 0.9014, 0.9688, 0.9014, 0.9688, 0.8236, 1.0, 0.75, 1.0, 0.8236, 0.9688, 0.8236, 0.9688, 0.75, 0.9688, 0.75, 0.9688, 0.8236, 0.9375, 0.8236, 0.9375, 0.75, 0.9375, 0.75, 0.9375, 0.8236, 0.9062, 0.8236, 0.9062, 0.75, 0.9062, 0.75, 0.9062, 0.8236, 0.875, 0.8236, 0.875, 0.75, 0.875, 0.75, 0.875, 0.8236, 0.8437, 0.8236, 0.8438, 0.75, 0.8438, 0.75, 0.8437, 0.8236, 0.8125, 0.8236, 0.8125, 0.75, 0.8125, 0.75, 0.8125, 0.8236, 0.7813, 0.8236, 0.7812, 0.75, 0.7812, 0.75, 0.7813, 0.8236, 0.75, 0.8236, 0.75, 0.75, 0.75, 0.75, 0.75, 0.8236, 0.7188, 0.8236, 0.7188, 0.75, 0.7188, 0.75, 0.7188, 0.8236, 0.6875, 0.8236, 0.6875, 0.75, 0.6875, 0.75, 0.6875, 0.8236, 0.6562, 0.8236, 0.6562, 0.75, 0.6562, 0.75, 0.6562, 0.8236, 0.625, 0.8236, 0.625, 0.75, 0.625, 0.75, 0.625, 0.8236, 0.5938, 0.8236, 0.5938, 0.75, 0.5938, 0.75, 0.5938, 0.8236, 0.5625, 0.8236, 0.5625, 0.75, 0.5625, 0.75, 0.5625, 0.8236, 0.5312, 0.8236, 0.5312, 0.75, 0.5312, 0.75, 0.5312, 0.8236, 0.5, 0.8236, 0.5, 0.75, 0.5, 0.75, 0.5, 0.8236, 0.4688, 0.8236, 0.4688, 0.75, 0.4688, 0.75, 0.4688, 0.8236, 0.4375, 0.8236, 0.4375, 0.75, 0.4375, 0.75, 0.4375, 0.8236, 0.4062, 0.8236, 0.4062, 0.75, 0.4062, 0.75, 0.4062, 0.8236, 0.375, 0.8236, 0.375, 0.75, 0.375, 0.75, 0.375, 0.8236, 0.3438, 0.8236, 0.3438, 0.75, 0.3438, 0.75, 0.3438, 0.8236, 0.3125, 0.8236, 0.3125, 0.75, 0.3125, 0.75, 0.3125, 0.8236, 0.2812, 0.8236, 0.2812, 0.75, 0.2812, 0.75, 0.2812, 0.8236, 0.25, 0.8236, 0.25, 0.75, 0.25, 0.75, 0.25, 0.8236, 0.2188, 0.8236, 0.2188, 0.75, 0.2188, 0.75, 0.2188, 0.8236, 0.1875, 0.8236, 0.1875, 0.75, 0.1875, 0.75, 0.1875, 0.8236, 0.1562, 0.8236, 0.1562, 0.75, 0.1562, 0.75, 0.1562, 0.8236, 0.125, 0.8236, 0.125, 0.75, 0.125, 0.75, 0.125, 0.8236, 0.09375, 0.8236, 0.09375, 0.75, 0.09375, 0.75, 0.09375, 0.8236, 0.0625, 0.8236, 0.0625, 0.75, 0.0625, 0.75, 0.0625, 0.8236, 0.03125, 0.8236, 0.03125, 0.75, 0.03125, 0.75, 0.03125, 0.8236, 0.0, 0.8236, 0.0, 0.75, 1.0, 0.6081, 1.0, 0.6753, 0.9688, 0.6753, 0.9688, 0.6081, 0.9688, 0.6081, 0.9688, 0.6753, 0.9375, 0.6753, 0.9375, 0.6081, 0.9375, 0.6081, 0.9375, 0.6753, 0.9062, 0.6753, 0.9062, 0.6081, 0.9062, 0.6081, 0.9062, 0.6753, 0.875, 0.6753, 0.875, 0.6081, 0.875, 0.6081, 0.875, 0.6753, 0.8438, 0.6753, 0.8438, 0.6081, 0.8438, 0.6081, 0.8438, 0.6753, 0.8125, 0.6753, 0.8125, 0.6081, 0.8125, 0.6081, 0.8125, 0.6753, 0.7812, 0.6753, 0.7812, 0.6081, 0.7812, 0.6081, 0.7812, 0.6753, 0.75, 0.6753, 0.75, 0.6081, 0.75, 0.6081, 0.75, 0.6753, 0.7188, 0.6753, 0.7188, 0.6081, 0.7188, 0.6081, 0.7188, 0.6753, 0.6875, 0.6753, 0.6875, 0.6081, 0.6875, 0.6081, 0.6875, 0.6753, 0.6562, 0.6753, 0.6562, 0.6081, 0.6562, 0.6081, 0.6562, 0.6753, 0.625, 0.6753, 0.625, 0.6081, 0.625, 0.6081, 0.625, 0.6753, 0.5938, 0.6753, 0.5938, 0.6081, 0.5938, 0.6081, 0.5938, 0.6753, 0.5625, 0.6753, 0.5625, 0.6081, 0.5625, 0.6081, 0.5625, 0.6753, 0.5312, 0.6753, 0.5312, 0.6081, 0.5312, 0.6081, 0.5312, 0.6753, 0.5, 0.6753, 0.5, 0.6081, 0.5, 0.6081, 0.5, 0.6753, 0.4688, 0.6753, 0.4688, 0.6081, 0.4688, 0.6081, 0.4688, 0.6753, 0.4375, 0.6753, 0.4375, 0.6081, 0.4375, 0.6081, 0.4375, 0.6753, 0.4063, 0.6753, 0.4062, 0.6081, 0.4062, 0.6081, 0.4063, 0.6753, 0.375, 0.6753, 0.375, 0.6081, 0.375, 0.6081, 0.375, 0.6753, 0.3438, 0.6753, 0.3438, 0.6081, 0.3438, 0.6081, 0.3438, 0.6753, 0.3125, 0.6753, 0.3125, 0.6081, 0.3125, 0.6081, 0.3125, 0.6753, 0.2812, 0.6753, 0.2812, 0.6081, 0.2812, 0.6081, 0.2812, 0.6753, 0.25, 0.6753, 0.25, 0.6081, 0.25, 0.6081, 0.25, 0.6753, 0.2188, 0.6753, 0.2188, 0.6081, 0.2188, 0.6081, 0.2188, 0.6753, 0.1875, 0.6753, 0.1875, 0.6081, 0.1875, 0.6081, 0.1875, 0.6753, 0.1562, 0.6753, 0.1562, 0.6081, 0.1562, 0.6081, 0.1562, 0.6753, 0.125, 0.6753, 0.125, 0.6081, 0.125, 0.6081, 0.125, 0.6753, 0.09375, 0.6753, 0.09375, 0.6081, 0.09375, 0.6081, 0.09375, 0.6753, 0.0625, 0.6753, 0.0625, 0.6081, 0.0625, 0.6081, 0.0625, 0.6753, 0.03125, 0.6753, 0.03125, 0.6081, 0.03125, 0.6081, 0.03125, 0.6753, 0.0, 0.6753, 0.0, 0.6081, 0.03125, 0.5, 0.03125, 0.6081, 0.0, 0.6081, 0.0, 0.5, 0.0625, 0.5, 0.0625, 0.6081, 0.03125, 0.6081, 0.03125, 0.5, 0.09375, 0.5, 0.09375, 0.6081, 0.0625, 0.6081, 0.0625, 0.5, 0.125, 0.5, 0.125, 0.6081, 0.09375, 0.6081, 0.09375, 0.5, 0.1562, 0.5, 0.1562, 0.6081, 0.125, 0.6081, 0.125, 0.5, 0.1875, 0.5, 0.1875, 0.6081, 0.1562, 0.6081, 0.1562, 0.5, 0.2188, 0.5, 0.2188, 0.6081, 0.1875, 0.6081, 0.1875, 0.5, 0.25, 0.5, 0.25, 0.6081, 0.2188, 0.6081, 0.2188, 0.5, 0.2812, 0.5, 0.2812, 0.6081, 0.25, 0.6081, 0.25, 0.5, 0.3125, 0.5, 0.3125, 0.6081, 0.2812, 0.6081, 0.2812, 0.5, 0.3438, 0.5, 0.3438, 0.6081, 0.3125, 0.6081, 0.3125, 0.5, 0.375, 0.5, 0.375, 0.6081, 0.3438, 0.6081, 0.3438, 0.5, 0.4062, 0.5, 0.4062, 0.6081, 0.375, 0.6081, 0.375, 0.5, 0.4375, 0.5, 0.4375, 0.6081, 0.4062, 0.6081, 0.4062, 0.5, 0.4688, 0.5, 0.4688, 0.6081, 0.4375, 0.6081, 0.4375, 0.5, 0.5, 0.5, 0.5, 0.6081, 0.4688, 0.6081, 0.4688, 0.5, 0.5312, 0.5, 0.5312, 0.6081, 0.5, 0.6081, 0.5, 0.5, 0.5625, 0.5, 0.5625, 0.6081, 0.5312, 0.6081, 0.5312, 0.5, 0.5938, 0.5, 0.5938, 0.6081, 0.5625, 0.6081, 0.5625, 0.5, 0.625, 0.5, 0.625, 0.6081, 0.5938, 0.6081, 0.5938, 0.5, 0.6562, 0.5, 0.6562, 0.6081, 0.625, 0.6081, 0.625, 0.5, 0.6875, 0.5, 0.6875, 0.6081, 0.6562, 0.6081, 0.6562, 0.5, 0.7188, 0.5, 0.7188, 0.6081, 0.6875, 0.6081, 0.6875, 0.5, 0.75, 0.5, 0.75, 0.6081, 0.7188, 0.6081, 0.7188, 0.5, 0.7812, 0.5, 0.7812, 0.6081, 0.75, 0.6081, 0.75, 0.5, 0.8125, 0.5, 0.8125, 0.6081, 0.7812, 0.6081, 0.7812, 0.5, 0.8438, 0.5, 0.8438, 0.6081, 0.8125, 0.6081, 0.8125, 0.5, 0.875, 0.5, 0.875, 0.6081, 0.8438, 0.6081, 0.8438, 0.5, 0.9062, 0.5, 0.9062, 0.6081, 0.875, 0.6081, 0.875, 0.5, 0.9375, 0.5, 0.9375, 0.6081, 0.9062, 0.6081, 0.9062, 0.5, 0.9688, 0.5, 0.9688, 0.6081, 0.9375, 0.6081, 0.9375, 0.5, 1.0, 0.5, 1.0, 0.6081, 0.9688, 0.6081, 0.9688, 0.5, 1.0, 0.3143, 1.0, 0.3939, 0.9688, 0.3939, 0.9687, 0.3143, 0.9687, 0.3143, 0.9688, 0.3939, 0.9375, 0.3939, 0.9375, 0.3143, 0.9375, 0.3143, 0.9375, 0.3939, 0.9062, 0.3939, 0.9062, 0.3143, 0.9062, 0.3143, 0.9062, 0.3939, 0.875, 0.3939, 0.875, 0.3143, 0.875, 0.3143, 0.875, 0.3939, 0.8438, 0.3939, 0.8438, 0.3143, 0.8438, 0.3143, 0.8438, 0.3939, 0.8125, 0.3939, 0.8125, 0.3143, 0.8125, 0.3143, 0.8125, 0.3939, 0.7812, 0.3939, 0.7812, 0.3143, 0.7812, 0.3143, 0.7812, 0.3939, 0.75, 0.3939, 0.75, 0.3143, 0.75, 0.3143, 0.75, 0.3939, 0.7188, 0.3939, 0.7188, 0.3143, 0.7188, 0.3143, 0.7188, 0.3939, 0.6875, 0.3939, 0.6875, 0.3143, 0.6875, 0.3143, 0.6875, 0.3939, 0.6562, 0.3939, 0.6562, 0.3143, 0.6562, 0.3143, 0.6562, 0.3939, 0.625, 0.3939, 0.625, 0.3143, 0.625, 0.3143, 0.625, 0.3939, 0.5938, 0.3939, 0.5938, 0.3143, 0.5938, 0.3143, 0.5938, 0.3939, 0.5625, 0.3939, 0.5625, 0.3143, 0.5625, 0.3143, 0.5625, 0.3939, 0.5312, 0.3939, 0.5312, 0.3143, 0.5312, 0.3143, 0.5312, 0.3939, 0.5, 0.3939, 0.5, 0.3143, 0.5, 0.3143, 0.5, 0.3939, 0.4688, 0.3939, 0.4688, 0.3143, 0.4688, 0.3143, 0.4688, 0.3939, 0.4375, 0.3939, 0.4375, 0.3143, 0.4375, 0.3143, 0.4375, 0.3939, 0.4062, 0.3939, 0.4063, 0.3143, 0.4063, 0.3143, 0.4062, 0.3939, 0.375, 0.3939, 0.375, 0.3143, 0.375, 0.3143, 0.375, 0.3939, 0.3438, 0.3939, 0.3438, 0.3143, 0.3438, 0.3143, 0.3438, 0.3939, 0.3125, 0.3939, 0.3125, 0.3143, 0.3125, 0.3143, 0.3125, 0.3939, 0.2812, 0.3939, 0.2812, 0.3143, 0.2812, 0.3143, 0.2812, 0.3939, 0.25, 0.3939, 0.25, 0.3143, 0.25, 0.3143, 0.25, 0.3939, 0.2188, 0.3939, 0.2188, 0.3143, 0.2188, 0.3143, 0.2188, 0.3939, 0.1875, 0.3939, 0.1875, 0.3143, 0.1875, 0.3143, 0.1875, 0.3939, 0.1562, 0.3939, 0.1562, 0.3143, 0.1562, 0.3143, 0.1562, 0.3939, 0.125, 0.3939, 0.125, 0.3143, 0.125, 0.3143, 0.125, 0.3939, 0.09375, 0.3939, 0.09375, 0.3143, 0.09375, 0.3143, 0.09375, 0.3939, 0.0625, 0.3939, 0.0625, 0.3143, 0.0625, 0.3143, 0.0625, 0.3939, 0.03125, 0.3939, 0.03125, 0.3143, 0.03125, 0.3143, 0.03125, 0.3939, 0.0, 0.3939, 0.0, 0.3143])
me_cylinder.use_remesh_fix_poles = True
me_cylinder.use_remesh_preserve_attributes = False
me_cylinder.use_mirror_vertex_groups = False
me_cylinder.update()
me_cylinder_001 = bpy.data.meshes.new('Cylinder.001')
me_cylinder_001.from_pydata([(-0.4612, 2.319, 0.9859), (-0.4612, 2.319, -0.9859), (-0.9047, 2.184, 0.9859), (-0.9047, 2.184, -0.9859), (-1.313, 1.966, 0.9859), (-1.313, 1.966, -0.9859), (-1.672, 1.672, 0.9859), (-1.672, 1.672, -0.9859), (-1.966, 1.313, 0.9859), (-1.966, 1.313, -0.9859), (-2.184, 0.9047, 0.9859), (-2.184, 0.9047, -0.9859), (-2.319, 0.4612, 0.9859), (-2.319, 0.4612, -0.9859), (-2.364, 1.863e-06, 0.9859), (-2.364, 1.863e-06, -0.9859), (-2.319, -0.4612, 0.9859), (-2.319, -0.4612, -0.9859), (-2.184, -0.9047, 0.9859), (-2.184, -0.9047, -0.9859), (-1.966, -1.313, 0.9859), (-1.966, -1.313, -0.9859), (-1.672, -1.672, 0.9859), (-1.672, -1.672, -0.9859), (-1.313, -1.966, 0.9859), (-1.313, -1.966, -0.9859), (-0.9047, -2.184, 0.9859), (-0.9047, -2.184, -0.9859), (-0.4612, -2.319, 0.9859), (-0.4612, -2.319, -0.9859), (-8.755e-07, -2.364, 0.9859), (-8.755e-07, -2.364, -0.9859), (0.4612, -2.319, 0.9859), (0.4612, -2.319, -0.9859), (0.9047, -2.184, 0.9859), (0.9047, -2.184, -0.9859), (1.313, -1.966, 0.9859), (1.313, -1.966, -0.9859), (1.672, -1.672, 0.9859), (1.672, -1.672, -0.9859), (1.966, -1.313, 0.9859), (1.966, -1.313, -0.9859), (2.184, -0.9047, 0.9859), (2.184, -0.9047, -0.9859), (2.319, -0.4612, 0.9859), (2.319, -0.4612, -0.9859), (2.364, -2.409e-07, 0.9859), (2.364, -2.409e-07, -0.9859), (2.319, 0.4612, 0.9859), (2.319, 0.4612, -0.9859), (2.184, 0.9047, 0.9859), (2.184, 0.9047, -0.9859), (1.966, 1.313, 0.9859), (1.966, 1.313, -0.9859), (1.672, 1.672, 0.9859), (1.672, 1.672, -0.9859), (1.313, 1.966, 0.9859), (1.313, 1.966, -0.9859), (0.9047, 2.184, 0.9859), (0.9047, 2.184, -0.9859), (0.4612, 2.319, 0.9859), (0.4612, 2.319, -0.9859), (-1.052e-07, 2.364, 0.9859), (-1.052e-07, 2.364, -0.9859), (-0.6421, 3.228, 1.685e-09), (-1.26, 3.041, 1.685e-09), (-1.829, 2.737, 1.685e-09), (-2.327, 2.327, 1.685e-09), (-2.737, 1.829, 1.685e-09), (-3.041, 1.26, 1.685e-09), (-3.228, 0.6421, 1.685e-09), (-3.291, 2.483e-06, 1.685e-09), (-3.228, -0.6421, 1.685e-09), (-3.041, -1.26, 1.685e-09), (-2.737, -1.829, 1.685e-09), (-2.327, -2.327, 1.685e-09), (-1.829, -2.737, 1.685e-09), (-1.26, -3.041, 1.685e-09), (-0.6421, -3.228, 1.685e-09), (-1.271e-06, -3.291, 1.685e-09), (0.6421, -3.228, 1.685e-09), (1.26, -3.041, 1.685e-09), (1.829, -2.737, 1.685e-09), (2.327, -2.327, 1.685e-09), (2.737, -1.829, 1.685e-09), (3.041, -1.26, 1.685e-09), (3.228, -0.6421, 1.685e-09), (3.291, -4.47e-07, 1.685e-09), (3.228, 0.6421, 1.685e-09), (3.041, 1.26, 1.685e-09), (2.737, 1.829, 1.685e-09), (2.327, 2.327, 1.685e-09), (1.829, 2.737, 1.685e-09), (1.26, 3.041, 1.685e-09), (0.6421, 3.228, 1.685e-09), (-1.984e-07, 3.291, 1.685e-09), (-1.614e-07, 2.861, 0.5457), (-0.5581, 2.806, 0.5457), (-1.095, 2.643, 0.5457), (-1.589, 2.379, 0.5457), (-2.023, 2.023, 0.5457), (-2.379, 1.589, 0.5457), (-2.643, 1.095, 0.5457), (-2.806, 0.5581, 0.5457), (-2.861, 2.199e-06, 0.5457), (-2.806, -0.5581, 0.5457), (-2.643, -1.095, 0.5457), (-2.379, -1.589, 0.5457), (-2.023, -2.023, 0.5457), (-1.589, -2.379, 0.5457), (-1.095, -2.643, 0.5457), (-0.5581, -2.806, 0.5457), (-1.094e-06, -2.861, 0.5457), (0.5581, -2.806, 0.5457), (1.095, -2.643, 0.5457), (1.589, -2.379, 0.5457), (2.023, -2.023, 0.5457), (2.379, -1.589, 0.5457), (2.643, -1.095, 0.5457), (2.806, -0.5581, 0.5457), (2.861, -3.471e-07, 0.5457), (2.806, 0.5581, 0.5457), (2.643, 1.095, 0.5457), (2.379, 1.589, 0.5457), (2.023, 2.023, 0.5457), (1.589, 2.379, 0.5457), (1.095, 2.643, 0.5457), (0.5581, 2.806, 0.5457), (-0.5683, 2.857, -0.5457), (-1.115, 2.691, -0.5457), (-1.618, 2.422, -0.5457), (-2.06, 2.06, -0.5457), (-2.422, 1.618, -0.5457), (-2.691, 1.115, -0.5457), (-2.857, 0.5683, -0.5457), (-2.913, 2.234e-06, -0.5457), (-2.857, -0.5683, -0.5457), (-2.691, -1.115, -0.5457), (-2.422, -1.618, -0.5457), (-2.06, -2.06, -0.5457), (-1.618, -2.422, -0.5457), (-1.115, -2.691, -0.5457), (-0.5683, -2.857, -0.5457), (-1.114e-06, -2.913, -0.5457), (0.5683, -2.857, -0.5457), (1.115, -2.691, -0.5457), (1.618, -2.422, -0.5457), (2.06, -2.06, -0.5457), (2.422, -1.618, -0.5457), (2.691, -1.115, -0.5457), (2.857, -0.5683, -0.5457), (2.913, -3.585e-07, -0.5457), (2.857, 0.5683, -0.5457), (2.691, 1.115, -0.5457), (2.422, 1.618, -0.5457), (2.06, 2.06, -0.5457), (1.618, 2.422, -0.5457), (1.115, 2.691, -0.5457), (0.5683, 2.857, -0.5457), (-1.646e-07, 2.913, -0.5457), (-1.833e-07, 3.143, -0.2729), (-0.6132, 3.083, -0.2729), (-1.203, 2.904, -0.2729), (-1.746, 2.613, -0.2729), (-2.222, 2.222, -0.2729), (-2.613, 1.746, -0.2729), (-2.904, 1.203, -0.2729), (-3.083, 0.6132, -0.2729), (-3.143, 2.387e-06, -0.2729), (-3.083, -0.6132, -0.2729), (-2.904, -1.203, -0.2729), (-2.613, -1.746, -0.2729), (-2.222, -2.222, -0.2729), (-1.746, -2.613, -0.2729), (-1.203, -2.904, -0.2729), (-0.6132, -3.083, -0.2729), (-1.207e-06, -3.143, -0.2729), (0.6132, -3.083, -0.2729), (1.203, -2.904, -0.2729), (1.746, -2.613, -0.2729), (2.222, -2.222, -0.2729), (2.613, -1.746, -0.2729), (2.904, -1.203, -0.2729), (3.083, -0.6132, -0.2729), (3.143, -4.105e-07, -0.2729), (3.083, 0.6132, -0.2729), (2.904, 1.203, -0.2729), (2.613, 1.746, -0.2729), (2.222, 2.222, -0.2729), (1.746, 2.613, -0.2729), (1.203, 2.904, -0.2729), (0.6132, 3.083, -0.2729), (-0.6004, 3.019, 0.2729), (-1.178, 2.843, 0.2729), (-1.71, 2.559, 0.2729), (-2.176, 2.176, 0.2729), (-2.559, 1.71, 0.2729), (-2.843, 1.178, 0.2729), (-3.019, 0.6004, 0.2729), (-3.078, 2.341e-06, 0.2729), (-3.019, -0.6004, 0.2729), (-2.843, -1.178, 0.2729), (-2.559, -1.71, 0.2729), (-2.176, -2.176, 0.2729), (-1.71, -2.559, 0.2729), (-1.178, -2.843, 0.2729), (-0.6004, -3.019, 0.2729), (-1.182e-06, -3.078, 0.2729), (0.6004, -3.019, 0.2729), (1.178, -2.843, 0.2729), (1.71, -2.559, 0.2729), (2.176, -2.176, 0.2729), (2.559, -1.71, 0.2729), (2.843, -1.178, 0.2729), (3.019, -0.6004, 0.2729), (3.078, -3.982e-07, 0.2729), (3.019, 0.6004, 0.2729), (2.843, 1.178, 0.2729), (2.559, 1.71, 0.2729), (2.176, 2.176, 0.2729), (1.71, 2.559, 0.2729), (1.178, 2.843, 0.2729), (0.6004, 3.019, 0.2729), (-1.788e-07, 3.078, 0.2729)], [], [(108, 22, 20, 107), (109, 24, 22, 108), (110, 26, 24, 109), (111, 28, 26, 110), (112, 30, 28, 111), (113, 32, 30, 112), (114, 34, 32, 113), (115, 36, 34, 114), (116, 38, 36, 115), (117, 40, 38, 116), (118, 42, 40, 117), (119, 44, 42, 118), (120, 46, 44, 119), (121, 48, 46, 120), (122, 50, 48, 121), (123, 52, 50, 122), (124, 54, 52, 123), (125, 56, 54, 124), (126, 58, 56, 125), (127, 60, 58, 126), (96, 62, 60, 127), (107, 20, 18, 106), (106, 18, 16, 105), (105, 16, 14, 104), (104, 14, 12, 103), (103, 12, 10, 102), (102, 10, 8, 101), (101, 8, 6, 100), (100, 6, 4, 99), (99, 4, 2, 98), (98, 2, 0, 97), (97, 0, 62, 96), (161, 64, 95, 160), (162, 65, 64, 161), (163, 66, 65, 162), (164, 67, 66, 163), (165, 68, 67, 164), (166, 69, 68, 165), (167, 70, 69, 166), (168, 71, 70, 167), (169, 72, 71, 168), (170, 73, 72, 169), (171, 74, 73, 170), (160, 95, 94, 191), (191, 94, 93, 190), (190, 93, 92, 189), (189, 92, 91, 188), (188, 91, 90, 187), (187, 90, 89, 186), (186, 89, 88, 185), (185, 88, 87, 184), (184, 87, 86, 183), (183, 86, 85, 182), (182, 85, 84, 181), (181, 84, 83, 180), (180, 83, 82, 179), (179, 82, 81, 178), (178, 81, 80, 177), (177, 80, 79, 176), (176, 79, 78, 175), (175, 78, 77, 174), (174, 77, 76, 173), (173, 76, 75, 172), (172, 75, 74, 171), (192, 97, 96, 223), (193, 98, 97, 192), (194, 99, 98, 193), (195, 100, 99, 194), (196, 101, 100, 195), (197, 102, 101, 196), (198, 103, 102, 197), (199, 104, 103, 198), (200, 105, 104, 199), (201, 106, 105, 200), (202, 107, 106, 201), (223, 96, 127, 222), (222, 127, 126, 221), (221, 126, 125, 220), (220, 125, 124, 219), (219, 124, 123, 218), (218, 123, 122, 217), (217, 122, 121, 216), (216, 121, 120, 215), (215, 120, 119, 214), (214, 119, 118, 213), (213, 118, 117, 212), (212, 117, 116, 211), (211, 116, 115, 210), (210, 115, 114, 209), (209, 114, 113, 208), (208, 113, 112, 207), (207, 112, 111, 206), (206, 111, 110, 205), (205, 110, 109, 204), (204, 109, 108, 203), (203, 108, 107, 202), (23, 139, 138, 21), (25, 140, 139, 23), (27, 141, 140, 25), (29, 142, 141, 27), (31, 143, 142, 29), (33, 144, 143, 31), (35, 145, 144, 33), (37, 146, 145, 35), (39, 147, 146, 37), (41, 148, 147, 39), (43, 149, 148, 41), (45, 150, 149, 43), (47, 151, 150, 45), (49, 152, 151, 47), (51, 153, 152, 49), (53, 154, 153, 51), (55, 155, 154, 53), (57, 156, 155, 55), (59, 157, 156, 57), (61, 158, 157, 59), (63, 159, 158, 61), (21, 138, 137, 19), (19, 137, 136, 17), (17, 136, 135, 15), (15, 135, 134, 13), (13, 134, 133, 11), (11, 133, 132, 9), (9, 132, 131, 7), (7, 131, 130, 5), (5, 130, 129, 3), (3, 129, 128, 1), (1, 128, 159, 63), (139, 172, 171, 138), (140, 173, 172, 139), (141, 174, 173, 140), (142, 175, 174, 141), (143, 176, 175, 142), (144, 177, 176, 143), (145, 178, 177, 144), (146, 179, 178, 145), (147, 180, 179, 146), (148, 181, 180, 147), (149, 182, 181, 148), (150, 183, 182, 149), (151, 184, 183, 150), (152, 185, 184, 151), (153, 186, 185, 152), (154, 187, 186, 153), (155, 188, 187, 154), (156, 189, 188, 155), (157, 190, 189, 156), (158, 191, 190, 157), (159, 160, 191, 158), (138, 171, 170, 137), (137, 170, 169, 136), (136, 169, 168, 135), (135, 168, 167, 134), (134, 167, 166, 133), (133, 166, 165, 132), (132, 165, 164, 131), (131, 164, 163, 130), (130, 163, 162, 129), (129, 162, 161, 128), (128, 161, 160, 159), (75, 203, 202, 74), (76, 204, 203, 75), (77, 205, 204, 76), (78, 206, 205, 77), (79, 207, 206, 78), (80, 208, 207, 79), (81, 209, 208, 80), (82, 210, 209, 81), (83, 211, 210, 82), (84, 212, 211, 83), (85, 213, 212, 84), (86, 214, 213, 85), (87, 215, 214, 86), (88, 216, 215, 87), (89, 217, 216, 88), (90, 218, 217, 89), (91, 219, 218, 90), (92, 220, 219, 91), (93, 221, 220, 92), (94, 222, 221, 93), (95, 223, 222, 94), (74, 202, 201, 73), (73, 201, 200, 72), (72, 200, 199, 71), (71, 199, 198, 70), (70, 198, 197, 69), (69, 197, 196, 68), (68, 196, 195, 67), (67, 195, 194, 66), (66, 194, 193, 65), (65, 193, 192, 64), (64, 192, 223, 95)])
_uv = me_cylinder_001.uv_layers.new(name='UVMap')
_uv.uv.foreach_set('vector', [1.0, 0.75, 1.0, 1.0, 0.9688, 1.0, 0.9688, 0.75, 0.9688, 0.75, 0.9688, 1.0, 0.9375, 1.0, 0.9375, 0.75, 0.9375, 0.75, 0.9375, 1.0, 0.9062, 1.0, 0.9062, 0.75, 0.9062, 0.75, 0.9062, 1.0, 0.875, 1.0, 0.875, 0.75, 0.875, 0.75, 0.875, 1.0, 0.8438, 1.0, 0.8438, 0.75, 0.8438, 0.75, 0.8438, 1.0, 0.8125, 1.0, 0.8125, 0.75, 0.8125, 0.75, 0.8125, 1.0, 0.7812, 1.0, 0.7812, 0.75, 0.7812, 0.75, 0.7812, 1.0, 0.75, 1.0, 0.75, 0.75, 0.75, 0.75, 0.75, 1.0, 0.7188, 1.0, 0.7188, 0.75, 0.7188, 0.75, 0.7188, 1.0, 0.6875, 1.0, 0.6875, 0.75, 0.6875, 0.75, 0.6875, 1.0, 0.6562, 1.0, 0.6562, 0.75, 0.6562, 0.75, 0.6562, 1.0, 0.625, 1.0, 0.625, 0.75, 0.625, 0.75, 0.625, 1.0, 0.5938, 1.0, 0.5938, 0.75, 0.5938, 0.75, 0.5938, 1.0, 0.5625, 1.0, 0.5625, 0.75, 0.5625, 0.75, 0.5625, 1.0, 0.5312, 1.0, 0.5312, 0.75, 0.5312, 0.75, 0.5312, 1.0, 0.5, 1.0, 0.5, 0.75, 0.5, 0.75, 0.5, 1.0, 0.4688, 1.0, 0.4688, 0.75, 0.4687, 0.75, 0.4688, 1.0, 0.4375, 1.0, 0.4375, 0.75, 0.4375, 0.75, 0.4375, 1.0, 0.4062, 1.0, 0.4062, 0.75, 0.4062, 0.75, 0.4062, 1.0, 0.375, 1.0, 0.375, 0.75, 0.375, 0.75, 0.375, 1.0, 0.3438, 1.0, 0.3438, 0.75, 0.3438, 0.75, 0.3438, 1.0, 0.3125, 1.0, 0.3125, 0.75, 0.3125, 0.75, 0.3125, 1.0, 0.2812, 1.0, 0.2813, 0.75, 0.2813, 0.75, 0.2812, 1.0, 0.25, 1.0, 0.25, 0.75, 0.25, 0.75, 0.25, 1.0, 0.2188, 1.0, 0.2187, 0.75, 0.2187, 0.75, 0.2188, 1.0, 0.1875, 1.0, 0.1875, 0.75, 0.1875, 0.75, 0.1875, 1.0, 0.1562, 1.0, 0.1562, 0.75, 0.1562, 0.75, 0.1562, 1.0, 0.125, 1.0, 0.125, 0.75, 0.125, 0.75, 0.125, 1.0, 0.09375, 1.0, 0.09375, 0.75, 0.09375, 0.75, 0.09375, 1.0, 0.0625, 1.0, 0.0625, 0.75, 0.0625, 0.75, 0.0625, 1.0, 0.03125, 1.0, 0.03125, 0.75, 0.03125, 0.75, 0.03125, 1.0, 0.0, 1.0, 0.0, 0.75, 0.03125, 0.375, 0.03125, 0.5, 0.0, 0.5, 0.0, 0.375, 0.0625, 0.375, 0.0625, 0.5, 0.03125, 0.5, 0.03125, 0.375, 0.09375, 0.375, 0.09375, 0.5, 0.0625, 0.5, 0.0625, 0.375, 0.125, 0.375, 0.125, 0.5, 0.09375, 0.5, 0.09375, 0.375, 0.1562, 0.375, 0.1562, 0.5, 0.125, 0.5, 0.125, 0.375, 0.1875, 0.375, 0.1875, 0.5, 0.1562, 0.5, 0.1562, 0.375, 0.2188, 0.375, 0.2188, 0.5, 0.1875, 0.5, 0.1875, 0.375, 0.25, 0.375, 0.25, 0.5, 0.2188, 0.5, 0.2188, 0.375, 0.2812, 0.375, 0.2812, 0.5, 0.25, 0.5, 0.25, 0.375, 0.3125, 0.375, 0.3125, 0.5, 0.2812, 0.5, 0.2812, 0.375, 0.3438, 0.375, 0.3438, 0.5, 0.3125, 0.5, 0.3125, 0.375, 0.375, 0.375, 0.375, 0.5, 0.3438, 0.5, 0.3438, 0.375, 0.4062, 0.375, 0.4062, 0.5, 0.375, 0.5, 0.375, 0.375, 0.4375, 0.375, 0.4375, 0.5, 0.4062, 0.5, 0.4062, 0.375, 0.4688, 0.375, 0.4688, 0.5, 0.4375, 0.5, 0.4375, 0.375, 0.5, 0.375, 0.5, 0.5, 0.4688, 0.5, 0.4688, 0.375, 0.5312, 0.375, 0.5312, 0.5, 0.5, 0.5, 0.5, 0.375, 0.5625, 0.375, 0.5625, 0.5, 0.5312, 0.5, 0.5312, 0.375, 0.5938, 0.375, 0.5938, 0.5, 0.5625, 0.5, 0.5625, 0.375, 0.625, 0.375, 0.625, 0.5, 0.5938, 0.5, 0.5938, 0.375, 0.6562, 0.375, 0.6562, 0.5, 0.625, 0.5, 0.625, 0.375, 0.6875, 0.375, 0.6875, 0.5, 0.6562, 0.5, 0.6562, 0.375, 0.7188, 0.375, 0.7188, 0.5, 0.6875, 0.5, 0.6875, 0.375, 0.75, 0.375, 0.75, 0.5, 0.7188, 0.5, 0.7188, 0.375, 0.7812, 0.375, 0.7812, 0.5, 0.75, 0.5, 0.75, 0.375, 0.8125, 0.375, 0.8125, 0.5, 0.7812, 0.5, 0.7812, 0.375, 0.8437, 0.375, 0.8438, 0.5, 0.8125, 0.5, 0.8125, 0.375, 0.875, 0.375, 0.875, 0.5, 0.8438, 0.5, 0.8437, 0.375, 0.9062, 0.375, 0.9062, 0.5, 0.875, 0.5, 0.875, 0.375, 0.9375, 0.375, 0.9375, 0.5, 0.9062, 0.5, 0.9062, 0.375, 0.9688, 0.375, 0.9688, 0.5, 0.9375, 0.5, 0.9375, 0.375, 1.0, 0.375, 1.0, 0.5, 0.9688, 0.5, 0.9688, 0.375, 0.03125, 0.625, 0.03125, 0.75, 0.0, 0.75, 0.0, 0.625, 0.0625, 0.625, 0.0625, 0.75, 0.03125, 0.75, 0.03125, 0.625, 0.09375, 0.625, 0.09375, 0.75, 0.0625, 0.75, 0.0625, 0.625, 0.125, 0.625, 0.125, 0.75, 0.09375, 0.75, 0.09375, 0.625, 0.1562, 0.625, 0.1562, 0.75, 0.125, 0.75, 0.125, 0.625, 0.1875, 0.625, 0.1875, 0.75, 0.1562, 0.75, 0.1562, 0.625, 0.2188, 0.625, 0.2187, 0.75, 0.1875, 0.75, 0.1875, 0.625, 0.25, 0.625, 0.25, 0.75, 0.2187, 0.75, 0.2188, 0.625, 0.2812, 0.625, 0.2813, 0.75, 0.25, 0.75, 0.25, 0.625, 0.3125, 0.625, 0.3125, 0.75, 0.2813, 0.75, 0.2812, 0.625, 0.3438, 0.625, 0.3438, 0.75, 0.3125, 0.75, 0.3125, 0.625, 0.375, 0.625, 0.375, 0.75, 0.3438, 0.75, 0.3438, 0.625, 0.4062, 0.625, 0.4062, 0.75, 0.375, 0.75, 0.375, 0.625, 0.4375, 0.625, 0.4375, 0.75, 0.4062, 0.75, 0.4062, 0.625, 0.4688, 0.625, 0.4687, 0.75, 0.4375, 0.75, 0.4375, 0.625, 0.5, 0.625, 0.5, 0.75, 0.4688, 0.75, 0.4688, 0.625, 0.5312, 0.625, 0.5312, 0.75, 0.5, 0.75, 0.5, 0.625, 0.5625, 0.625, 0.5625, 0.75, 0.5312, 0.75, 0.5312, 0.625, 0.5938, 0.625, 0.5938, 0.75, 0.5625, 0.75, 0.5625, 0.625, 0.625, 0.625, 0.625, 0.75, 0.5938, 0.75, 0.5938, 0.625, 0.6562, 0.625, 0.6562, 0.75, 0.625, 0.75, 0.625, 0.625, 0.6875, 0.625, 0.6875, 0.75, 0.6562, 0.75, 0.6562, 0.625, 0.7188, 0.625, 0.7188, 0.75, 0.6875, 0.75, 0.6875, 0.625, 0.75, 0.625, 0.75, 0.75, 0.7188, 0.75, 0.7188, 0.625, 0.7812, 0.625, 0.7812, 0.75, 0.75, 0.75, 0.75, 0.625, 0.8125, 0.625, 0.8125, 0.75, 0.7812, 0.75, 0.7812, 0.625, 0.8438, 0.625, 0.8438, 0.75, 0.8125, 0.75, 0.8125, 0.625, 0.875, 0.625, 0.875, 0.75, 0.8438, 0.75, 0.8438, 0.625, 0.9062, 0.625, 0.9062, 0.75, 0.875, 0.75, 0.875, 0.625, 0.9375, 0.625, 0.9375, 0.75, 0.9062, 0.75, 0.9062, 0.625, 0.9688, 0.625, 0.9688, 0.75, 0.9375, 0.75, 0.9375, 0.625, 1.0, 0.625, 1.0, 0.75, 0.9688, 0.75, 0.9687, 0.625, 1.0, 0.0, 1.0, 2.98e-08, 0.9688, 2.98e-08, 0.9688, 0.0, 0.9688, 0.0, 0.9688, 2.98e-08, 0.9375, 2.98e-08, 0.9375, 0.0, 0.9375, 0.0, 0.9375, 0.0, 0.9062, 2.98e-08, 0.9062, 0.0, 0.9062, 0.0, 0.9062, 0.0, 0.875, 2.98e-08, 0.875, 0.0, 0.875, 0.0, 0.875, 2.98e-08, 0.8438, 1.49e-08, 0.8438, 0.0, 0.8438, 0.0, 0.8438, 2.98e-08, 0.8125, 2.98e-08, 0.8125, 0.0, 0.8125, 0.0, 0.8125, 2.98e-08, 0.7812, 2.98e-08, 0.7812, 0.0, 0.7812, 0.0, 0.7812, 2.98e-08, 0.75, 2.98e-08, 0.75, 0.0, 0.75, 0.0, 0.75, 2.98e-08, 0.7188, 2.98e-08, 0.7188, 0.0, 0.7188, 0.0, 0.7188, 2.98e-08, 0.6875, 2.98e-08, 0.6875, 0.0, 0.6875, 0.0, 0.6875, 2.98e-08, 0.6562, 2.98e-08, 0.6562, 0.0, 0.6562, 0.0, 0.6562, 2.98e-08, 0.625, 2.98e-08, 0.625, 0.0, 0.625, 0.0, 0.625, 2.98e-08, 0.5938, 2.98e-08, 0.5938, 0.0, 0.5938, 0.0, 0.5938, 2.98e-08, 0.5625, 2.98e-08, 0.5625, 0.0, 0.5625, 0.0, 0.5625, 2.98e-08, 0.5312, 2.98e-08, 0.5312, 0.0, 0.5312, 0.0, 0.5312, 2.98e-08, 0.5, 2.98e-08, 0.5, 0.0, 0.5, 0.0, 0.5, 2.98e-08, 0.4688, 2.98e-08, 0.4688, 0.0, 0.4688, 0.0, 0.4687, 1.49e-08, 0.4375, 2.98e-08, 0.4375, 0.0, 0.4375, 0.0, 0.4375, 1.49e-08, 0.4062, 2.98e-08, 0.4062, 0.0, 0.4062, 0.0, 0.4062, 0.0, 0.375, 2.98e-08, 0.375, 0.0, 0.375, 0.0, 0.375, 2.98e-08, 0.3438, 2.98e-08, 0.3438, 0.0, 0.3438, 0.0, 0.3438, 2.98e-08, 0.3125, 2.98e-08, 0.3125, 0.0, 0.3125, 0.0, 0.3125, 2.98e-08, 0.2812, 5.96e-08, 0.2812, 0.0, 0.2812, 0.0, 0.2812, 5.96e-08, 0.25, 2.98e-08, 0.25, 0.0, 0.25, 0.0, 0.25, 2.98e-08, 0.2188, 2.98e-08, 0.2188, 0.0, 0.2188, 0.0, 0.2188, 2.98e-08, 0.1875, 2.98e-08, 0.1875, 0.0, 0.1875, 0.0, 0.1875, 2.98e-08, 0.1562, 2.98e-08, 0.1562, 0.0, 0.1562, 0.0, 0.1562, 2.98e-08, 0.125, 2.98e-08, 0.125, 0.0, 0.125, 0.0, 0.125, 2.98e-08, 0.09375, 2.98e-08, 0.09375, 0.0, 0.09375, 0.0, 0.09375, 2.98e-08, 0.0625, 1.49e-08, 0.0625, 0.0, 0.0625, 0.0, 0.0625, 1.49e-08, 0.03125, 0.0, 0.03125, 0.0, 0.03125, 0.0, 0.03125, 0.0, 0.0, 2.98e-08, 0.0, 0.0, 1.0, 2.98e-08, 1.0, 0.375, 0.9688, 0.375, 0.9688, 2.98e-08, 0.9688, 2.98e-08, 0.9688, 0.375, 0.9375, 0.375, 0.9375, 2.98e-08, 0.9375, 0.0, 0.9375, 0.375, 0.9062, 0.375, 0.9062, 2.98e-08, 0.9062, 0.0, 0.9062, 0.375, 0.875, 0.375, 0.875, 2.98e-08, 0.875, 2.98e-08, 0.875, 0.375, 0.8437, 0.375, 0.8438, 1.49e-08, 0.8438, 2.98e-08, 0.8437, 0.375, 0.8125, 0.375, 0.8125, 2.98e-08, 0.8125, 2.98e-08, 0.8125, 0.375, 0.7812, 0.375, 0.7812, 2.98e-08, 0.7812, 2.98e-08, 0.7812, 0.375, 0.75, 0.375, 0.75, 2.98e-08, 0.75, 2.98e-08, 0.75, 0.375, 0.7188, 0.375, 0.7188, 2.98e-08, 0.7188, 2.98e-08, 0.7188, 0.375, 0.6875, 0.375, 0.6875, 2.98e-08, 0.6875, 2.98e-08, 0.6875, 0.375, 0.6562, 0.375, 0.6562, 2.98e-08, 0.6562, 2.98e-08, 0.6562, 0.375, 0.625, 0.375, 0.625, 2.98e-08, 0.625, 2.98e-08, 0.625, 0.375, 0.5938, 0.375, 0.5938, 2.98e-08, 0.5938, 2.98e-08, 0.5938, 0.375, 0.5625, 0.375, 0.5625, 2.98e-08, 0.5625, 2.98e-08, 0.5625, 0.375, 0.5312, 0.375, 0.5312, 2.98e-08, 0.5312, 2.98e-08, 0.5312, 0.375, 0.5, 0.375, 0.5, 2.98e-08, 0.5, 2.98e-08, 0.5, 0.375, 0.4688, 0.375, 0.4688, 2.98e-08, 0.4687, 1.49e-08, 0.4688, 0.375, 0.4375, 0.375, 0.4375, 2.98e-08, 0.4375, 1.49e-08, 0.4375, 0.375, 0.4062, 0.375, 0.4062, 2.98e-08, 0.4062, 0.0, 0.4062, 0.375, 0.375, 0.375, 0.375, 2.98e-08, 0.375, 2.98e-08, 0.375, 0.375, 0.3438, 0.375, 0.3438, 2.98e-08, 0.3438, 2.98e-08, 0.3438, 0.375, 0.3125, 0.375, 0.3125, 2.98e-08, 0.3125, 2.98e-08, 0.3125, 0.375, 0.2812, 0.375, 0.2812, 5.96e-08, 0.2812, 5.96e-08, 0.2812, 0.375, 0.25, 0.375, 0.25, 2.98e-08, 0.25, 2.98e-08, 0.25, 0.375, 0.2188, 0.375, 0.2188, 2.98e-08, 0.2188, 2.98e-08, 0.2188, 0.375, 0.1875, 0.375, 0.1875, 2.98e-08, 0.1875, 2.98e-08, 0.1875, 0.375, 0.1562, 0.375, 0.1562, 2.98e-08, 0.1562, 2.98e-08, 0.1562, 0.375, 0.125, 0.375, 0.125, 2.98e-08, 0.125, 2.98e-08, 0.125, 0.375, 0.09375, 0.375, 0.09375, 2.98e-08, 0.09375, 2.98e-08, 0.09375, 0.375, 0.0625, 0.375, 0.0625, 1.49e-08, 0.0625, 1.49e-08, 0.0625, 0.375, 0.03125, 0.375, 0.03125, 0.0, 0.03125, 0.0, 0.03125, 0.375, 0.0, 0.375, 0.0, 2.98e-08, 1.0, 0.5, 1.0, 0.625, 0.9687, 0.625, 0.9688, 0.5, 0.9688, 0.5, 0.9688, 0.625, 0.9375, 0.625, 0.9375, 0.5, 0.9375, 0.5, 0.9375, 0.625, 0.9062, 0.625, 0.9062, 0.5, 0.9062, 0.5, 0.9062, 0.625, 0.875, 0.625, 0.875, 0.5, 0.875, 0.5, 0.875, 0.625, 0.8438, 0.625, 0.8438, 0.5, 0.8438, 0.5, 0.8438, 0.625, 0.8125, 0.625, 0.8125, 0.5, 0.8125, 0.5, 0.8125, 0.625, 0.7812, 0.625, 0.7812, 0.5, 0.7812, 0.5, 0.7812, 0.625, 0.75, 0.625, 0.75, 0.5, 0.75, 0.5, 0.75, 0.625, 0.7188, 0.625, 0.7188, 0.5, 0.7188, 0.5, 0.7188, 0.625, 0.6875, 0.625, 0.6875, 0.5, 0.6875, 0.5, 0.6875, 0.625, 0.6562, 0.625, 0.6562, 0.5, 0.6562, 0.5, 0.6562, 0.625, 0.625, 0.625, 0.625, 0.5, 0.625, 0.5, 0.625, 0.625, 0.5938, 0.625, 0.5938, 0.5, 0.5938, 0.5, 0.5938, 0.625, 0.5625, 0.625, 0.5625, 0.5, 0.5625, 0.5, 0.5625, 0.625, 0.5312, 0.625, 0.5312, 0.5, 0.5312, 0.5, 0.5312, 0.625, 0.5, 0.625, 0.5, 0.5, 0.5, 0.5, 0.5, 0.625, 0.4688, 0.625, 0.4688, 0.5, 0.4688, 0.5, 0.4688, 0.625, 0.4375, 0.625, 0.4375, 0.5, 0.4375, 0.5, 0.4375, 0.625, 0.4062, 0.625, 0.4062, 0.5, 0.4062, 0.5, 0.4062, 0.625, 0.375, 0.625, 0.375, 0.5, 0.375, 0.5, 0.375, 0.625, 0.3438, 0.625, 0.3438, 0.5, 0.3438, 0.5, 0.3438, 0.625, 0.3125, 0.625, 0.3125, 0.5, 0.3125, 0.5, 0.3125, 0.625, 0.2812, 0.625, 0.2812, 0.5, 0.2812, 0.5, 0.2812, 0.625, 0.25, 0.625, 0.25, 0.5, 0.25, 0.5, 0.25, 0.625, 0.2188, 0.625, 0.2188, 0.5, 0.2188, 0.5, 0.2188, 0.625, 0.1875, 0.625, 0.1875, 0.5, 0.1875, 0.5, 0.1875, 0.625, 0.1562, 0.625, 0.1562, 0.5, 0.1562, 0.5, 0.1562, 0.625, 0.125, 0.625, 0.125, 0.5, 0.125, 0.5, 0.125, 0.625, 0.09375, 0.625, 0.09375, 0.5, 0.09375, 0.5, 0.09375, 0.625, 0.0625, 0.625, 0.0625, 0.5, 0.0625, 0.5, 0.0625, 0.625, 0.03125, 0.625, 0.03125, 0.5, 0.03125, 0.5, 0.03125, 0.625, 0.0, 0.625, 0.0, 0.5])
me_cylinder_001.use_remesh_fix_poles = True
me_cylinder_001.use_remesh_preserve_attributes = False
me_cylinder_001.use_mirror_vertex_groups = False
me_cylinder_001.update()

# ---- objects
ob_tornadobody = bpy.data.objects.new('TornadoBody', me_cylinder)
ob_tornadoring02 = bpy.data.objects.new('TornadoRing02', me_cylinder_001)

# ---- transforms, parenting, visibility, modifiers, constraints
ob_tornadobody.location = (0.0, 0.0, 0.0)
ob_tornadobody.lineart.crease_threshold = 0.0
ob_tornadoring02.location = (0.0, 0.0, 0.0)
ob_tornadoring02.lineart.crease_threshold = 0.0

# ---- collection membership
col_collection.objects.link(ob_tornadobody)
col_collection.objects.link(ob_tornadoring02)

# ---- scene / render settings (as saved in the file)
scene.frame_start = 1; scene.frame_end = 250; scene.frame_set(92)
scene.render.engine = 'BLENDER_EEVEE_NEXT'
scene.cycles.use_denoising = False
scene.cycles.samples = 128
scene.cycles.sampling_pattern = 'TABULATED_SOBOL'
scene.cycles.use_adaptive_sampling = False
scene.cycles.use_light_tree = False
scene.view_settings.view_transform = 'Filmic'
bpy.context.view_layer.update()

# ---- added for rendering (the .blend has no active camera and no usable light): camera, sun
cam_auto = bpy.data.cameras.new('AutoCamera')
cam_auto.lens = 50.0
cam_auto.sensor_width = 36.0
cam_auto.clip_end = 1000.0
ob_auto_camera = bpy.data.objects.new('AutoCamera', cam_auto)
scene.collection.objects.link(ob_auto_camera)
ob_auto_camera.location = (14.0417, -16.85, 16.2404)
ob_auto_camera.rotation_euler = (1.09748, -7.21219e-08, 0.694738)
scene.camera = ob_auto_camera
light_auto_sun = bpy.data.lights.new('AutoSun', 'SUN')
light_auto_sun.energy = 3.0
light_auto_sun.angle = 0.0523599
ob_auto_sun = bpy.data.objects.new('AutoSun', light_auto_sun)
scene.collection.objects.link(ob_auto_sun)
ob_auto_sun.rotation_euler = (0.872665, 0.174533, 0.523599)
bpy.context.view_layer.update()
